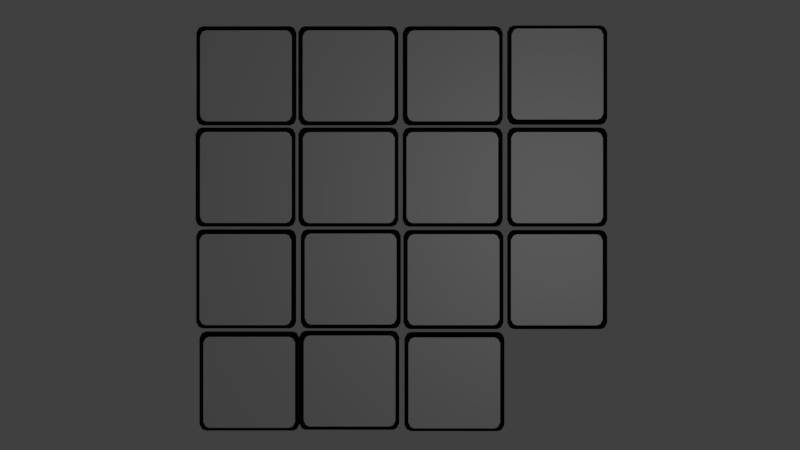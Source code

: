 # Source: visual_blocks.blend  (saved by Blender 2.78.0; exported with 4.5.12 LTS)
import bpy
from mathutils import Matrix  # noqa: F401  (used for matrix-valued properties, if any)

bpy.ops.wm.read_factory_settings(use_empty=True)
scene = bpy.context.scene
scene.name = 'Scene'

# ---- collections
col_collection_1 = bpy.data.collections.new('Collection 1'); scene.collection.children.link(col_collection_1)

# ---- materials (node trees are filled in below, after node groups)
mat_visual = bpy.data.materials.new('visual_')
mat_visual.alpha_threshold = 0.0
mat_visual.use_transparent_shadow = False
mat_visual.roughness = 0.5
mat_black_outline = bpy.data.materials.new('black_outline')
mat_black_outline.alpha_threshold = 0.0
mat_black_outline.use_transparent_shadow = False
mat_black_outline.diffuse_color = (0.0, 0.0, 0.0, 1.0)
mat_black_outline.roughness = 0.5

# ---- material node trees

# ---- world
world_world = bpy.data.worlds.new('World'); scene.world = world_world
world_world.color = (0.05088, 0.05088, 0.05088)
world_world.use_sun_shadow = False
world_world.sun_shadow_jitter_overblur = 0.0
world_world.cycles.sampling_method = 'MANUAL'

# ---- cameras
cam_camera = bpy.data.cameras.new('Camera')
cam_camera.clip_end = 100.0
cam_camera.lens = 15.66
cam_camera.sensor_width = 32.0
cam_camera.sensor_height = 18.0
cam_camera.ortho_scale = 7.314
cam_camera.dof.focus_distance = 0.0
cam_camera.dof.aperture_fstop = 128.0

# ---- lights
light_lamp = bpy.data.lights.new('Lamp', 'POINT')
light_lamp.transmission_factor = 0.0
light_lamp.cutoff_distance = 30.0
light_lamp.energy = 100.0
light_lamp.shadow_buffer_clip_start = 1.001
light_lamp.shadow_soft_size = 0.1
light_lamp.shadow_maximum_resolution = 0.006
light_lamp.use_absolute_resolution = True

# ---- meshes
me_plane_031 = bpy.data.meshes.new('Plane.031')
me_plane_031.from_pydata([(-0.9588, 0.9672, 0.0), (-1.008, 0.8703, 0.0), (-0.8833, 1.0, 0.0), (-0.8833, 0.8703, 0.0), (0.9588, 0.9672, 0.0), (0.0, 1.0, 0.0), (1.008, 0.8703, 0.0), (0.0, 0.8703, 0.0), (0.8833, 1.0, 0.0), (0.8833, 0.8703, 0.0), (-0.9588, -0.9672, 0.0), (-1.008, 0.0, 0.0), (-1.008, -0.8703, 0.0), (-0.8833, 0.0, 0.0), (-0.8833, -1.0, 0.0), (-0.8833, -0.8703, 0.0), (0.0, 0.0, 0.0), (0.9588, -0.9672, 0.0), (1.008, 0.0, 0.0), (0.0, -1.0, 0.0), (1.008, -0.8703, 0.0), (0.0, -0.8703, 0.0), (0.8833, 0.0, 0.0), (0.8833, -1.0, 0.0), (0.8833, -0.8703, 0.0), (-1.057, 1.065, -0.02246), (-1.111, 0.9588, -0.02246), (-0.9746, 1.1, -0.02246), (-0.9746, 0.9588, -0.02246), (1.036, 1.065, -0.02246), (-0.01028, 1.1, -0.02246), (1.091, 0.9588, -0.02246), (-0.01028, 0.9588, -0.02246), (0.9541, 1.1, -0.02246), (0.9541, 0.9588, -0.02246), (-1.057, -1.047, -0.02246), (-1.111, 0.008682, -0.02246), (-1.111, -0.9415, -0.02246), (-0.9746, 0.008682, -0.02246), (-0.9746, -1.083, -0.02246), (-0.9746, -0.9415, -0.02246), (-0.01028, 0.008682, -0.02246), (1.036, -1.047, -0.02246), (1.091, 0.008682, -0.02246), (-0.01028, -1.083, -0.02246), (1.091, -0.9415, -0.02246), (-0.01028, -0.9415, -0.02246), (0.9541, 0.008682, -0.02246), (0.9541, -1.083, -0.02246), (0.9541, -0.9415, -0.02246)], [], [(3, 7, 5, 2), (13, 16, 7, 3), (11, 13, 3, 1), (1, 3, 2, 0), (9, 8, 5, 7), (22, 9, 7, 16), (18, 6, 9, 22), (6, 4, 8, 9), (15, 14, 19, 21), (13, 15, 21, 16), (11, 12, 15, 13), (12, 10, 14, 15), (24, 21, 19, 23), (22, 16, 21, 24), (18, 22, 24, 20), (20, 24, 23, 17), (28, 32, 30, 27), (38, 41, 32, 28), (36, 38, 28, 26), (26, 28, 27, 25), (34, 33, 30, 32), (47, 34, 32, 41), (43, 31, 34, 47), (31, 29, 33, 34), (40, 39, 44, 46), (38, 40, 46, 41), (36, 37, 40, 38), (37, 35, 39, 40), (49, 46, 44, 48), (47, 41, 46, 49), (43, 47, 49, 45), (45, 49, 48, 42)])
me_plane_031.polygons.foreach_set('material_index', [0, 0, 0, 0, 0, 0, 0, 0, 0, 0, 0, 0, 0, 0, 0, 0, 1, 1, 1, 1, 1, 1, 1, 1, 1, 1, 1, 1, 1, 1, 1, 1])
_uv = me_plane_031.uv_layers.new(name='UVMap')
_uv.uv.foreach_set('vector', [0.2173, 0.334, 0.2675, 0.3341, 0.2675, 0.3458, 0.2173, 0.3458, 0.2174, 0.2553, 0.2675, 0.2553, 0.2675, 0.3341, 0.2173, 0.334, 0.2103, 0.2552, 0.2174, 0.2553, 0.2173, 0.334, 0.2102, 0.334, 0.2102, 0.334, 0.2173, 0.334, 0.2173, 0.3458, 0.2131, 0.3428, 0.3177, 0.3341, 0.3177, 0.3458, 0.2675, 0.3458, 0.2675, 0.3341, 0.3177, 0.2553, 0.3177, 0.3341, 0.2675, 0.3341, 0.2675, 0.2553, 0.3248, 0.2553, 0.3248, 0.3341, 0.3177, 0.3341, 0.3177, 0.2553, 0.3248, 0.3341, 0.322, 0.3429, 0.3177, 0.3458, 0.3177, 0.3341, 0.2174, 0.1765, 0.2174, 0.1647, 0.2676, 0.1647, 0.2676, 0.1765, 0.2174, 0.2553, 0.2174, 0.1765, 0.2676, 0.1765, 0.2675, 0.2553, 0.2103, 0.2552, 0.2103, 0.1765, 0.2174, 0.1765, 0.2174, 0.2553, 0.2103, 0.1765, 0.2131, 0.1677, 0.2174, 0.1647, 0.2174, 0.1765, 0.3177, 0.1765, 0.2676, 0.1765, 0.2676, 0.1647, 0.3177, 0.1648, 0.3177, 0.2553, 0.2675, 0.2553, 0.2676, 0.1765, 0.3177, 0.1765, 0.3248, 0.2553, 0.3177, 0.2553, 0.3177, 0.1765, 0.3248, 0.1765, 0.3248, 0.1765, 0.3177, 0.1765, 0.3177, 0.1648, 0.322, 0.1677, 0.0, 0.0, 0.0, 0.0, 0.0, 0.0, 0.0, 0.0, 0.0, 0.0, 0.0, 0.0, 0.0, 0.0, 0.0, 0.0, 0.0, 0.0, 0.0, 0.0, 0.0, 0.0, 0.0, 0.0, 0.0, 0.0, 0.0, 0.0, 0.0, 0.0, 0.0, 0.0, 0.0, 0.0, 0.0, 0.0, 0.0, 0.0, 0.0, 0.0, 0.0, 0.0, 0.0, 0.0, 0.0, 0.0, 0.0, 0.0, 0.0, 0.0, 0.0, 0.0, 0.0, 0.0, 0.0, 0.0, 0.0, 0.0, 0.0, 0.0, 0.0, 0.0, 0.0, 0.0, 0.0, 0.0, 0.0, 0.0, 0.0, 0.0, 0.0, 0.0, 0.0, 0.0, 0.0, 0.0, 0.0, 0.0, 0.0, 0.0, 0.0, 0.0, 0.0, 0.0, 0.0, 0.0, 0.0, 0.0, 0.0, 0.0, 0.0, 0.0, 0.0, 0.0, 0.0, 0.0, 0.0, 0.0, 0.0, 0.0, 0.0, 0.0, 0.0, 0.0, 0.0, 0.0, 0.0, 0.0, 0.0, 0.0, 0.0, 0.0, 0.0, 0.0, 0.0, 0.0, 0.0, 0.0, 0.0, 0.0, 0.0, 0.0, 0.0, 0.0, 0.0, 0.0, 0.0, 0.0])
me_plane_031.materials.append(mat_visual)
me_plane_031.materials.append(mat_black_outline)
me_plane_031.use_remesh_preserve_volume = False
me_plane_031.use_remesh_preserve_attributes = False
me_plane_031.use_mirror_vertex_groups = False
me_plane_031.update()
me_plane_029 = bpy.data.meshes.new('Plane.029')
me_plane_029.from_pydata([(-0.9588, 0.9672, 0.0), (-1.008, 0.8703, 0.0), (-0.8833, 1.0, 0.0), (-0.8833, 0.8703, 0.0), (0.9588, 0.9672, 0.0), (0.0, 1.0, 0.0), (1.008, 0.8703, 0.0), (0.0, 0.8703, 0.0), (0.8833, 1.0, 0.0), (0.8833, 0.8703, 0.0), (-0.9588, -0.9672, 0.0), (-1.008, 0.0, 0.0), (-1.008, -0.8703, 0.0), (-0.8833, 0.0, 0.0), (-0.8833, -1.0, 0.0), (-0.8833, -0.8703, 0.0), (0.0, 0.0, 0.0), (0.9588, -0.9672, 0.0), (1.008, 0.0, 0.0), (0.0, -1.0, 0.0), (1.008, -0.8703, 0.0), (0.0, -0.8703, 0.0), (0.8833, 0.0, 0.0), (0.8833, -1.0, 0.0), (0.8833, -0.8703, 0.0), (-1.041, 1.078, -0.02245), (-1.095, 0.9718, -0.02245), (-0.9589, 1.113, -0.02245), (-0.9589, 0.9718, -0.02245), (1.052, 1.078, -0.02245), (0.005418, 1.113, -0.02245), (1.106, 0.9718, -0.02245), (0.005418, 0.9718, -0.02245), (0.9697, 1.113, -0.02245), (0.9697, 0.9718, -0.02245), (-1.041, -1.034, -0.02245), (-1.095, 0.02162, -0.02245), (-1.095, -0.9285, -0.02245), (-0.9589, 0.02162, -0.02245), (-0.9589, -1.07, -0.02245), (-0.9589, -0.9285, -0.02245), (0.005418, 0.02162, -0.02245), (1.052, -1.034, -0.02245), (1.106, 0.02162, -0.02245), (0.005418, -1.07, -0.02245), (1.106, -0.9285, -0.02245), (0.005418, -0.9285, -0.02245), (0.9697, 0.02162, -0.02245), (0.9697, -1.07, -0.02245), (0.9697, -0.9285, -0.02245)], [], [(3, 7, 5, 2), (13, 16, 7, 3), (11, 13, 3, 1), (1, 3, 2, 0), (9, 8, 5, 7), (22, 9, 7, 16), (18, 6, 9, 22), (6, 4, 8, 9), (15, 14, 19, 21), (13, 15, 21, 16), (11, 12, 15, 13), (12, 10, 14, 15), (24, 21, 19, 23), (22, 16, 21, 24), (18, 22, 24, 20), (20, 24, 23, 17), (28, 32, 30, 27), (38, 41, 32, 28), (36, 38, 28, 26), (26, 28, 27, 25), (34, 33, 30, 32), (47, 34, 32, 41), (43, 31, 34, 47), (31, 29, 33, 34), (40, 39, 44, 46), (38, 40, 46, 41), (36, 37, 40, 38), (37, 35, 39, 40), (49, 46, 44, 48), (47, 41, 46, 49), (43, 47, 49, 45), (45, 49, 48, 42)])
me_plane_029.polygons.foreach_set('material_index', [0, 0, 0, 0, 0, 0, 0, 0, 0, 0, 0, 0, 0, 0, 0, 0, 1, 1, 1, 1, 1, 1, 1, 1, 1, 1, 1, 1, 1, 1, 1, 1])
_uv = me_plane_029.uv_layers.new(name='UVMap')
_uv.uv.foreach_set('vector', [0.3743, 0.334, 0.4245, 0.3341, 0.4245, 0.3458, 0.3743, 0.3458, 0.3743, 0.2553, 0.4245, 0.2553, 0.4245, 0.3341, 0.3743, 0.334, 0.3672, 0.2552, 0.3743, 0.2553, 0.3743, 0.334, 0.3672, 0.334, 0.3672, 0.334, 0.3743, 0.334, 0.3743, 0.3458, 0.37, 0.3428, 0.4746, 0.3341, 0.4746, 0.3458, 0.4245, 0.3458, 0.4245, 0.3341, 0.4747, 0.2553, 0.4746, 0.3341, 0.4245, 0.3341, 0.4245, 0.2553, 0.4818, 0.2553, 0.4817, 0.3341, 0.4746, 0.3341, 0.4747, 0.2553, 0.4817, 0.3341, 0.4789, 0.3429, 0.4746, 0.3458, 0.4746, 0.3341, 0.3743, 0.1765, 0.3743, 0.1647, 0.4245, 0.1647, 0.4245, 0.1765, 0.3743, 0.2553, 0.3743, 0.1765, 0.4245, 0.1765, 0.4245, 0.2553, 0.3672, 0.2552, 0.3672, 0.1765, 0.3743, 0.1765, 0.3743, 0.2553, 0.3672, 0.1765, 0.37, 0.1677, 0.3743, 0.1647, 0.3743, 0.1765, 0.4747, 0.1765, 0.4245, 0.1765, 0.4245, 0.1647, 0.4747, 0.1648, 0.4747, 0.2553, 0.4245, 0.2553, 0.4245, 0.1765, 0.4747, 0.1765, 0.4818, 0.2553, 0.4747, 0.2553, 0.4747, 0.1765, 0.4818, 0.1765, 0.4818, 0.1765, 0.4747, 0.1765, 0.4747, 0.1648, 0.479, 0.1677, 0.0, 0.0, 0.0, 0.0, 0.0, 0.0, 0.0, 0.0, 0.0, 0.0, 0.0, 0.0, 0.0, 0.0, 0.0, 0.0, 0.0, 0.0, 0.0, 0.0, 0.0, 0.0, 0.0, 0.0, 0.0, 0.0, 0.0, 0.0, 0.0, 0.0, 0.0, 0.0, 0.0, 0.0, 0.0, 0.0, 0.0, 0.0, 0.0, 0.0, 0.0, 0.0, 0.0, 0.0, 0.0, 0.0, 0.0, 0.0, 0.0, 0.0, 0.0, 0.0, 0.0, 0.0, 0.0, 0.0, 0.0, 0.0, 0.0, 0.0, 0.0, 0.0, 0.0, 0.0, 0.0, 0.0, 0.0, 0.0, 0.0, 0.0, 0.0, 0.0, 0.0, 0.0, 0.0, 0.0, 0.0, 0.0, 0.0, 0.0, 0.0, 0.0, 0.0, 0.0, 0.0, 0.0, 0.0, 0.0, 0.0, 0.0, 0.0, 0.0, 0.0, 0.0, 0.0, 0.0, 0.0, 0.0, 0.0, 0.0, 0.0, 0.0, 0.0, 0.0, 0.0, 0.0, 0.0, 0.0, 0.0, 0.0, 0.0, 0.0, 0.0, 0.0, 0.0, 0.0, 0.0, 0.0, 0.0, 0.0, 0.0, 0.0, 0.0, 0.0, 0.0, 0.0, 0.0, 0.0])
me_plane_029.materials.append(mat_visual)
me_plane_029.materials.append(mat_black_outline)
me_plane_029.use_remesh_preserve_volume = False
me_plane_029.use_remesh_preserve_attributes = False
me_plane_029.use_mirror_vertex_groups = False
me_plane_029.update()
me_plane_027 = bpy.data.meshes.new('Plane.027')
me_plane_027.from_pydata([(-0.9588, 0.9672, 0.0), (-1.008, 0.8703, 0.0), (-0.8833, 1.0, 0.0), (-0.8833, 0.8703, 0.0), (0.9588, 0.9672, 0.0), (0.0, 1.0, 0.0), (1.008, 0.8703, 0.0), (0.0, 0.8703, 0.0), (0.8833, 1.0, 0.0), (0.8833, 0.8703, 0.0), (-0.9588, -0.9672, 0.0), (-1.008, 0.0, 0.0), (-1.008, -0.8703, 0.0), (-0.8833, 0.0, 0.0), (-0.8833, -1.0, 0.0), (-0.8833, -0.8703, 0.0), (0.0, 0.0, 0.0), (0.9588, -0.9672, 0.0), (1.008, 0.0, 0.0), (0.0, -1.0, 0.0), (1.008, -0.8703, 0.0), (0.0, -0.8703, 0.0), (0.8833, 0.0, 0.0), (0.8833, -1.0, 0.0), (0.8833, -0.8703, 0.0), (-1.043, 1.041, -0.02246), (-1.097, 0.9349, -0.02246), (-0.9601, 1.077, -0.02246), (-0.9601, 0.9349, -0.02246), (1.051, 1.041, -0.02246), (0.004186, 1.077, -0.02246), (1.105, 0.9349, -0.02246), (0.004186, 0.9349, -0.02246), (0.9685, 1.077, -0.02246), (0.9685, 0.9349, -0.02246), (-1.043, -1.071, -0.02246), (-1.097, -0.01522, -0.02246), (-1.097, -0.9654, -0.02246), (-0.9601, -0.01522, -0.02246), (-0.9601, -1.107, -0.02246), (-0.9601, -0.9654, -0.02246), (0.004186, -0.01522, -0.02246), (1.051, -1.071, -0.02246), (1.105, -0.01522, -0.02246), (0.004186, -1.107, -0.02246), (1.105, -0.9654, -0.02246), (0.004186, -0.9654, -0.02246), (0.9685, -0.01522, -0.02246), (0.9685, -1.107, -0.02246), (0.9685, -0.9654, -0.02246)], [], [(3, 7, 5, 2), (13, 16, 7, 3), (11, 13, 3, 1), (1, 3, 2, 0), (9, 8, 5, 7), (22, 9, 7, 16), (18, 6, 9, 22), (6, 4, 8, 9), (15, 14, 19, 21), (13, 15, 21, 16), (11, 12, 15, 13), (12, 10, 14, 15), (24, 21, 19, 23), (22, 16, 21, 24), (18, 22, 24, 20), (20, 24, 23, 17), (28, 32, 30, 27), (38, 41, 32, 28), (36, 38, 28, 26), (26, 28, 27, 25), (34, 33, 30, 32), (47, 34, 32, 41), (43, 31, 34, 47), (31, 29, 33, 34), (40, 39, 44, 46), (38, 40, 46, 41), (36, 37, 40, 38), (37, 35, 39, 40), (49, 46, 44, 48), (47, 41, 46, 49), (43, 47, 49, 45), (45, 49, 48, 42)])
me_plane_027.polygons.foreach_set('material_index', [0, 0, 0, 0, 0, 0, 0, 0, 0, 0, 0, 0, 0, 0, 0, 0, 1, 1, 1, 1, 1, 1, 1, 1, 1, 1, 1, 1, 1, 1, 1, 1])
_uv = me_plane_027.uv_layers.new(name='UVMap')
_uv.uv.foreach_set('vector', [0.5184, 0.8919, 0.5686, 0.8919, 0.5686, 0.9037, 0.5184, 0.9036, 0.5184, 0.8131, 0.5686, 0.8131, 0.5686, 0.8919, 0.5184, 0.8919, 0.5113, 0.8131, 0.5184, 0.8131, 0.5184, 0.8919, 0.5113, 0.8919, 0.5113, 0.8919, 0.5184, 0.8919, 0.5184, 0.9036, 0.5141, 0.9007, 0.6188, 0.892, 0.6188, 0.9037, 0.5686, 0.9037, 0.5686, 0.8919, 0.6188, 0.8132, 0.6188, 0.892, 0.5686, 0.8919, 0.5686, 0.8131, 0.6259, 0.8132, 0.6259, 0.892, 0.6188, 0.892, 0.6188, 0.8132, 0.6259, 0.892, 0.6231, 0.9007, 0.6188, 0.9037, 0.6188, 0.892, 0.5185, 0.7343, 0.5185, 0.7226, 0.5686, 0.7226, 0.5686, 0.7344, 0.5184, 0.8131, 0.5185, 0.7343, 0.5686, 0.7344, 0.5686, 0.8131, 0.5113, 0.8131, 0.5114, 0.7343, 0.5185, 0.7343, 0.5184, 0.8131, 0.5114, 0.7343, 0.5142, 0.7256, 0.5185, 0.7226, 0.5185, 0.7343, 0.6188, 0.7344, 0.5686, 0.7344, 0.5686, 0.7226, 0.6188, 0.7226, 0.6188, 0.8132, 0.5686, 0.8131, 0.5686, 0.7344, 0.6188, 0.7344, 0.6259, 0.8132, 0.6188, 0.8132, 0.6188, 0.7344, 0.6259, 0.7344, 0.6259, 0.7344, 0.6188, 0.7344, 0.6188, 0.7226, 0.6231, 0.7256, 0.0, 0.0, 0.0, 0.0, 0.0, 0.0, 0.0, 0.0, 0.0, 0.0, 0.0, 0.0, 0.0, 0.0, 0.0, 0.0, 0.0, 0.0, 0.0, 0.0, 0.0, 0.0, 0.0, 0.0, 0.0, 0.0, 0.0, 0.0, 0.0, 0.0, 0.0, 0.0, 0.0, 0.0, 0.0, 0.0, 0.0, 0.0, 0.0, 0.0, 0.0, 0.0, 0.0, 0.0, 0.0, 0.0, 0.0, 0.0, 0.0, 0.0, 0.0, 0.0, 0.0, 0.0, 0.0, 0.0, 0.0, 0.0, 0.0, 0.0, 0.0, 0.0, 0.0, 0.0, 0.0, 0.0, 0.0, 0.0, 0.0, 0.0, 0.0, 0.0, 0.0, 0.0, 0.0, 0.0, 0.0, 0.0, 0.0, 0.0, 0.0, 0.0, 0.0, 0.0, 0.0, 0.0, 0.0, 0.0, 0.0, 0.0, 0.0, 0.0, 0.0, 0.0, 0.0, 0.0, 0.0, 0.0, 0.0, 0.0, 0.0, 0.0, 0.0, 0.0, 0.0, 0.0, 0.0, 0.0, 0.0, 0.0, 0.0, 0.0, 0.0, 0.0, 0.0, 0.0, 0.0, 0.0, 0.0, 0.0, 0.0, 0.0, 0.0, 0.0, 0.0, 0.0, 0.0, 0.0])
me_plane_027.materials.append(mat_visual)
me_plane_027.materials.append(mat_black_outline)
me_plane_027.use_remesh_preserve_volume = False
me_plane_027.use_remesh_preserve_attributes = False
me_plane_027.use_mirror_vertex_groups = False
me_plane_027.update()
me_plane_023 = bpy.data.meshes.new('Plane.023')
me_plane_023.from_pydata([(-0.9588, 0.9672, 0.0), (-1.008, 0.8703, 0.0), (-0.8833, 1.0, 0.0), (-0.8833, 0.8703, 0.0), (0.9588, 0.9672, 0.0), (0.0, 1.0, 0.0), (1.008, 0.8703, 0.0), (0.0, 0.8703, 0.0), (0.8833, 1.0, 0.0), (0.8833, 0.8703, 0.0), (-0.9588, -0.9672, 0.0), (-1.008, 0.0, 0.0), (-1.008, -0.8703, 0.0), (-0.8833, 0.0, 0.0), (-0.8833, -1.0, 0.0), (-0.8833, -0.8703, 0.0), (0.0, 0.0, 0.0), (0.9588, -0.9672, 0.0), (1.008, 0.0, 0.0), (0.0, -1.0, 0.0), (1.008, -0.8703, 0.0), (0.0, -0.8703, 0.0), (0.8833, 0.0, 0.0), (0.8833, -1.0, 0.0), (0.8833, -0.8703, 0.0), (-1.05, 1.076, -0.02246), (-1.104, 0.9705, -0.02246), (-0.9678, 1.112, -0.02246), (-0.9678, 0.9705, -0.02246), (1.043, 1.076, -0.02246), (-0.003429, 1.112, -0.02246), (1.097, 0.9705, -0.02246), (-0.003429, 0.9705, -0.02246), (0.9609, 1.112, -0.02246), (0.9609, 0.9705, -0.02246), (-1.05, -1.036, -0.02246), (-1.104, 0.02036, -0.02246), (-1.104, -0.9298, -0.02246), (-0.9678, 0.02036, -0.02246), (-0.9678, -1.071, -0.02246), (-0.9678, -0.9298, -0.02246), (-0.003429, 0.02036, -0.02246), (1.043, -1.036, -0.02246), (1.097, 0.02036, -0.02246), (-0.003429, -1.071, -0.02246), (1.097, -0.9298, -0.02246), (-0.003429, -0.9298, -0.02246), (0.9609, 0.02036, -0.02246), (0.9609, -1.071, -0.02246), (0.9609, -0.9298, -0.02246)], [], [(3, 7, 5, 2), (13, 16, 7, 3), (11, 13, 3, 1), (1, 3, 2, 0), (9, 8, 5, 7), (22, 9, 7, 16), (18, 6, 9, 22), (6, 4, 8, 9), (15, 14, 19, 21), (13, 15, 21, 16), (11, 12, 15, 13), (12, 10, 14, 15), (24, 21, 19, 23), (22, 16, 21, 24), (18, 22, 24, 20), (20, 24, 23, 17), (28, 32, 30, 27), (38, 41, 32, 28), (36, 38, 28, 26), (26, 28, 27, 25), (34, 33, 30, 32), (47, 34, 32, 41), (43, 31, 34, 47), (31, 29, 33, 34), (40, 39, 44, 46), (38, 40, 46, 41), (36, 37, 40, 38), (37, 35, 39, 40), (49, 46, 44, 48), (47, 41, 46, 49), (43, 47, 49, 45), (45, 49, 48, 42)])
me_plane_023.polygons.foreach_set('material_index', [0, 0, 0, 0, 0, 0, 0, 0, 0, 0, 0, 0, 0, 0, 0, 0, 1, 1, 1, 1, 1, 1, 1, 1, 1, 1, 1, 1, 1, 1, 1, 1])
_uv = me_plane_023.uv_layers.new(name='UVMap')
_uv.uv.foreach_set('vector', [0.06638, 0.3313, 0.1166, 0.3314, 0.1165, 0.3431, 0.06638, 0.3431, 0.0664, 0.2525, 0.1166, 0.2526, 0.1166, 0.3314, 0.06638, 0.3313, 0.0593, 0.2525, 0.0664, 0.2525, 0.06638, 0.3313, 0.05928, 0.3313, 0.05928, 0.3313, 0.06638, 0.3313, 0.06638, 0.3431, 0.06209, 0.3401, 0.1667, 0.3314, 0.1667, 0.3431, 0.1165, 0.3431, 0.1166, 0.3314, 0.1667, 0.2526, 0.1667, 0.3314, 0.1166, 0.3314, 0.1166, 0.2526, 0.1738, 0.2526, 0.1738, 0.3314, 0.1667, 0.3314, 0.1667, 0.2526, 0.1738, 0.3314, 0.171, 0.3402, 0.1667, 0.3431, 0.1667, 0.3314, 0.06642, 0.1738, 0.06642, 0.162, 0.1166, 0.162, 0.1166, 0.1738, 0.0664, 0.2525, 0.06642, 0.1738, 0.1166, 0.1738, 0.1166, 0.2526, 0.0593, 0.2525, 0.05932, 0.1737, 0.06642, 0.1738, 0.0664, 0.2525, 0.05932, 0.1737, 0.06213, 0.165, 0.06642, 0.162, 0.06642, 0.1738, 0.1668, 0.1738, 0.1166, 0.1738, 0.1166, 0.162, 0.1668, 0.1621, 0.1667, 0.2526, 0.1166, 0.2526, 0.1166, 0.1738, 0.1668, 0.1738, 0.1738, 0.2526, 0.1667, 0.2526, 0.1668, 0.1738, 0.1739, 0.1738, 0.1739, 0.1738, 0.1668, 0.1738, 0.1668, 0.1621, 0.171, 0.165, 0.0, 0.0, 0.0, 0.0, 0.0, 0.0, 0.0, 0.0, 0.0, 0.0, 0.0, 0.0, 0.0, 0.0, 0.0, 0.0, 0.0, 0.0, 0.0, 0.0, 0.0, 0.0, 0.0, 0.0, 0.0, 0.0, 0.0, 0.0, 0.0, 0.0, 0.0, 0.0, 0.0, 0.0, 0.0, 0.0, 0.0, 0.0, 0.0, 0.0, 0.0, 0.0, 0.0, 0.0, 0.0, 0.0, 0.0, 0.0, 0.0, 0.0, 0.0, 0.0, 0.0, 0.0, 0.0, 0.0, 0.0, 0.0, 0.0, 0.0, 0.0, 0.0, 0.0, 0.0, 0.0, 0.0, 0.0, 0.0, 0.0, 0.0, 0.0, 0.0, 0.0, 0.0, 0.0, 0.0, 0.0, 0.0, 0.0, 0.0, 0.0, 0.0, 0.0, 0.0, 0.0, 0.0, 0.0, 0.0, 0.0, 0.0, 0.0, 0.0, 0.0, 0.0, 0.0, 0.0, 0.0, 0.0, 0.0, 0.0, 0.0, 0.0, 0.0, 0.0, 0.0, 0.0, 0.0, 0.0, 0.0, 0.0, 0.0, 0.0, 0.0, 0.0, 0.0, 0.0, 0.0, 0.0, 0.0, 0.0, 0.0, 0.0, 0.0, 0.0, 0.0, 0.0, 0.0, 0.0])
me_plane_023.materials.append(mat_visual)
me_plane_023.materials.append(mat_black_outline)
me_plane_023.use_remesh_preserve_volume = False
me_plane_023.use_remesh_preserve_attributes = False
me_plane_023.use_mirror_vertex_groups = False
me_plane_023.update()
me_plane_021 = bpy.data.meshes.new('Plane.021')
me_plane_021.from_pydata([(-0.9588, 0.9672, 0.0), (-1.008, 0.8703, 0.0), (-0.8833, 1.0, 0.0), (-0.8833, 0.8703, 0.0), (0.9588, 0.9672, 0.0), (0.0, 1.0, 0.0), (1.008, 0.8703, 0.0), (0.0, 0.8703, 0.0), (0.8833, 1.0, 0.0), (0.8833, 0.8703, 0.0), (-0.9588, -0.9672, 0.0), (-1.008, 0.0, 0.0), (-1.008, -0.8703, 0.0), (-0.8833, 0.0, 0.0), (-0.8833, -1.0, 0.0), (-0.8833, -0.8703, 0.0), (0.0, 0.0, 0.0), (0.9588, -0.9672, 0.0), (1.008, 0.0, 0.0), (0.0, -1.0, 0.0), (1.008, -0.8703, 0.0), (0.0, -0.8703, 0.0), (0.8833, 0.0, 0.0), (0.8833, -1.0, 0.0), (0.8833, -0.8703, 0.0), (-1.028, 1.06, -0.02246), (-1.082, 0.9543, -0.02246), (-0.9459, 1.096, -0.02246), (-0.9459, 0.9543, -0.02246), (1.065, 1.06, -0.02246), (0.01848, 1.096, -0.02246), (1.119, 0.9543, -0.02246), (0.01848, 0.9543, -0.02246), (0.9828, 1.096, -0.02246), (0.9828, 0.9543, -0.02246), (-1.028, -1.052, -0.02246), (-1.082, 0.004181, -0.02246), (-1.082, -0.946, -0.02246), (-0.9459, 0.004181, -0.02246), (-0.9459, -1.088, -0.02246), (-0.9459, -0.946, -0.02246), (0.01848, 0.004181, -0.02246), (1.065, -1.052, -0.02246), (1.119, 0.004181, -0.02246), (0.01848, -1.088, -0.02246), (1.119, -0.946, -0.02246), (0.01848, -0.946, -0.02246), (0.9828, 0.004181, -0.02246), (0.9828, -1.088, -0.02246), (0.9828, -0.946, -0.02246)], [], [(3, 7, 5, 2), (13, 16, 7, 3), (11, 13, 3, 1), (1, 3, 2, 0), (9, 8, 5, 7), (22, 9, 7, 16), (18, 6, 9, 22), (6, 4, 8, 9), (15, 14, 19, 21), (13, 15, 21, 16), (11, 12, 15, 13), (12, 10, 14, 15), (24, 21, 19, 23), (22, 16, 21, 24), (18, 22, 24, 20), (20, 24, 23, 17), (28, 32, 30, 27), (38, 41, 32, 28), (36, 38, 28, 26), (26, 28, 27, 25), (34, 33, 30, 32), (47, 34, 32, 41), (43, 31, 34, 47), (31, 29, 33, 34), (40, 39, 44, 46), (38, 40, 46, 41), (36, 37, 40, 38), (37, 35, 39, 40), (49, 46, 44, 48), (47, 41, 46, 49), (43, 47, 49, 45), (45, 49, 48, 42)])
me_plane_021.polygons.foreach_set('material_index', [0, 0, 0, 0, 0, 0, 0, 0, 0, 0, 0, 0, 0, 0, 0, 0, 1, 1, 1, 1, 1, 1, 1, 1, 1, 1, 1, 1, 1, 1, 1, 1])
_uv = me_plane_021.uv_layers.new(name='UVMap')
_uv.uv.foreach_set('vector', [0.8147, 0.6197, 0.8649, 0.6197, 0.8649, 0.6314, 0.8147, 0.6314, 0.8147, 0.5409, 0.8649, 0.5409, 0.8649, 0.6197, 0.8147, 0.6197, 0.8076, 0.5409, 0.8147, 0.5409, 0.8147, 0.6197, 0.8076, 0.6197, 0.8076, 0.6197, 0.8147, 0.6197, 0.8147, 0.6314, 0.8104, 0.6284, 0.915, 0.6197, 0.915, 0.6315, 0.8649, 0.6314, 0.8649, 0.6197, 0.915, 0.5409, 0.915, 0.6197, 0.8649, 0.6197, 0.8649, 0.5409, 0.9221, 0.5409, 0.9221, 0.6197, 0.915, 0.6197, 0.915, 0.5409, 0.9221, 0.6197, 0.9193, 0.6285, 0.915, 0.6315, 0.915, 0.6197, 0.8147, 0.4621, 0.8147, 0.4503, 0.8649, 0.4504, 0.8649, 0.4621, 0.8147, 0.5409, 0.8147, 0.4621, 0.8649, 0.4621, 0.8649, 0.5409, 0.8076, 0.5409, 0.8076, 0.4621, 0.8147, 0.4621, 0.8147, 0.5409, 0.8076, 0.4621, 0.8104, 0.4533, 0.8147, 0.4503, 0.8147, 0.4621, 0.9151, 0.4621, 0.8649, 0.4621, 0.8649, 0.4504, 0.9151, 0.4504, 0.915, 0.5409, 0.8649, 0.5409, 0.8649, 0.4621, 0.9151, 0.4621, 0.9221, 0.5409, 0.915, 0.5409, 0.9151, 0.4621, 0.9222, 0.4621, 0.9222, 0.4621, 0.9151, 0.4621, 0.9151, 0.4504, 0.9193, 0.4534, 0.0, 0.0, 0.0, 0.0, 0.0, 0.0, 0.0, 0.0, 0.0, 0.0, 0.0, 0.0, 0.0, 0.0, 0.0, 0.0, 0.0, 0.0, 0.0, 0.0, 0.0, 0.0, 0.0, 0.0, 0.0, 0.0, 0.0, 0.0, 0.0, 0.0, 0.0, 0.0, 0.0, 0.0, 0.0, 0.0, 0.0, 0.0, 0.0, 0.0, 0.0, 0.0, 0.0, 0.0, 0.0, 0.0, 0.0, 0.0, 0.0, 0.0, 0.0, 0.0, 0.0, 0.0, 0.0, 0.0, 0.0, 0.0, 0.0, 0.0, 0.0, 0.0, 0.0, 0.0, 0.0, 0.0, 0.0, 0.0, 0.0, 0.0, 0.0, 0.0, 0.0, 0.0, 0.0, 0.0, 0.0, 0.0, 0.0, 0.0, 0.0, 0.0, 0.0, 0.0, 0.0, 0.0, 0.0, 0.0, 0.0, 0.0, 0.0, 0.0, 0.0, 0.0, 0.0, 0.0, 0.0, 0.0, 0.0, 0.0, 0.0, 0.0, 0.0, 0.0, 0.0, 0.0, 0.0, 0.0, 0.0, 0.0, 0.0, 0.0, 0.0, 0.0, 0.0, 0.0, 0.0, 0.0, 0.0, 0.0, 0.0, 0.0, 0.0, 0.0, 0.0, 0.0, 0.0, 0.0])
me_plane_021.materials.append(mat_visual)
me_plane_021.materials.append(mat_black_outline)
me_plane_021.use_remesh_preserve_volume = False
me_plane_021.use_remesh_preserve_attributes = False
me_plane_021.use_mirror_vertex_groups = False
me_plane_021.update()
me_plane_019 = bpy.data.meshes.new('Plane.019')
me_plane_019.from_pydata([(-0.9588, 0.9672, 0.0), (-1.008, 0.8703, 0.0), (-0.8833, 1.0, 0.0), (-0.8833, 0.8703, 0.0), (0.9588, 0.9672, 0.0), (0.0, 1.0, 0.0), (1.008, 0.8703, 0.0), (0.0, 0.8703, 0.0), (0.8833, 1.0, 0.0), (0.8833, 0.8703, 0.0), (-0.9588, -0.9672, 0.0), (-1.008, 0.0, 0.0), (-1.008, -0.8703, 0.0), (-0.8833, 0.0, 0.0), (-0.8833, -1.0, 0.0), (-0.8833, -0.8703, 0.0), (0.0, 0.0, 0.0), (0.9588, -0.9672, 0.0), (1.008, 0.0, 0.0), (0.0, -1.0, 0.0), (1.008, -0.8703, 0.0), (0.0, -0.8703, 0.0), (0.8833, 0.0, 0.0), (0.8833, -1.0, 0.0), (0.8833, -0.8703, 0.0), (-1.047, 1.058, -0.02246), (-1.101, 0.9521, -0.02246), (-0.9647, 1.094, -0.02246), (-0.9647, 0.9521, -0.02246), (1.046, 1.058, -0.02246), (-0.0003253, 1.094, -0.02246), (1.1, 0.9521, -0.02246), (-0.0003253, 0.9521, -0.02246), (0.964, 1.094, -0.02246), (0.964, 0.9521, -0.02246), (-1.047, -1.054, -0.02246), (-1.101, 0.001889, -0.02246), (-1.101, -0.9483, -0.02246), (-0.9647, 0.001889, -0.02246), (-0.9647, -1.09, -0.02246), (-0.9647, -0.9483, -0.02246), (-0.0003253, 0.001889, -0.02246), (1.046, -1.054, -0.02246), (1.1, 0.001889, -0.02246), (-0.0003253, -1.09, -0.02246), (1.1, -0.9483, -0.02246), (-0.0003253, -0.9483, -0.02246), (0.964, 0.001889, -0.02246), (0.964, -1.09, -0.02246), (0.964, -0.9483, -0.02246)], [], [(3, 7, 5, 2), (13, 16, 7, 3), (11, 13, 3, 1), (1, 3, 2, 0), (9, 8, 5, 7), (22, 9, 7, 16), (18, 6, 9, 22), (6, 4, 8, 9), (15, 14, 19, 21), (13, 15, 21, 16), (11, 12, 15, 13), (12, 10, 14, 15), (24, 21, 19, 23), (22, 16, 21, 24), (18, 22, 24, 20), (20, 24, 23, 17), (28, 32, 30, 27), (38, 41, 32, 28), (36, 38, 28, 26), (26, 28, 27, 25), (34, 33, 30, 32), (47, 34, 32, 41), (43, 31, 34, 47), (31, 29, 33, 34), (40, 39, 44, 46), (38, 40, 46, 41), (36, 37, 40, 38), (37, 35, 39, 40), (49, 46, 44, 48), (47, 41, 46, 49), (43, 47, 49, 45), (45, 49, 48, 42)])
me_plane_019.polygons.foreach_set('material_index', [0, 0, 0, 0, 0, 0, 0, 0, 0, 0, 0, 0, 0, 0, 0, 0, 1, 1, 1, 1, 1, 1, 1, 1, 1, 1, 1, 1, 1, 1, 1, 1])
_uv = me_plane_019.uv_layers.new(name='UVMap')
_uv.uv.foreach_set('vector', [0.6614, 0.6259, 0.7116, 0.626, 0.7116, 0.6377, 0.6614, 0.6377, 0.6614, 0.5471, 0.7116, 0.5472, 0.7116, 0.626, 0.6614, 0.6259, 0.6543, 0.5471, 0.6614, 0.5471, 0.6614, 0.6259, 0.6543, 0.6259, 0.6543, 0.6259, 0.6614, 0.6259, 0.6614, 0.6377, 0.6571, 0.6347, 0.7617, 0.626, 0.7617, 0.6377, 0.7116, 0.6377, 0.7116, 0.626, 0.7618, 0.5472, 0.7617, 0.626, 0.7116, 0.626, 0.7116, 0.5472, 0.7689, 0.5472, 0.7688, 0.626, 0.7617, 0.626, 0.7618, 0.5472, 0.7688, 0.626, 0.766, 0.6348, 0.7617, 0.6377, 0.7617, 0.626, 0.6614, 0.4684, 0.6614, 0.4566, 0.7116, 0.4566, 0.7116, 0.4684, 0.6614, 0.5471, 0.6614, 0.4684, 0.7116, 0.4684, 0.7116, 0.5472, 0.6543, 0.5471, 0.6543, 0.4683, 0.6614, 0.4684, 0.6614, 0.5471, 0.6543, 0.4683, 0.6571, 0.4596, 0.6614, 0.4566, 0.6614, 0.4684, 0.7618, 0.4684, 0.7116, 0.4684, 0.7116, 0.4566, 0.7618, 0.4567, 0.7618, 0.5472, 0.7116, 0.5472, 0.7116, 0.4684, 0.7618, 0.4684, 0.7689, 0.5472, 0.7618, 0.5472, 0.7618, 0.4684, 0.7689, 0.4684, 0.7689, 0.4684, 0.7618, 0.4684, 0.7618, 0.4567, 0.7661, 0.4596, 0.0, 0.0, 0.0, 0.0, 0.0, 0.0, 0.0, 0.0, 0.0, 0.0, 0.0, 0.0, 0.0, 0.0, 0.0, 0.0, 0.0, 0.0, 0.0, 0.0, 0.0, 0.0, 0.0, 0.0, 0.0, 0.0, 0.0, 0.0, 0.0, 0.0, 0.0, 0.0, 0.0, 0.0, 0.0, 0.0, 0.0, 0.0, 0.0, 0.0, 0.0, 0.0, 0.0, 0.0, 0.0, 0.0, 0.0, 0.0, 0.0, 0.0, 0.0, 0.0, 0.0, 0.0, 0.0, 0.0, 0.0, 0.0, 0.0, 0.0, 0.0, 0.0, 0.0, 0.0, 0.0, 0.0, 0.0, 0.0, 0.0, 0.0, 0.0, 0.0, 0.0, 0.0, 0.0, 0.0, 0.0, 0.0, 0.0, 0.0, 0.0, 0.0, 0.0, 0.0, 0.0, 0.0, 0.0, 0.0, 0.0, 0.0, 0.0, 0.0, 0.0, 0.0, 0.0, 0.0, 0.0, 0.0, 0.0, 0.0, 0.0, 0.0, 0.0, 0.0, 0.0, 0.0, 0.0, 0.0, 0.0, 0.0, 0.0, 0.0, 0.0, 0.0, 0.0, 0.0, 0.0, 0.0, 0.0, 0.0, 0.0, 0.0, 0.0, 0.0, 0.0, 0.0, 0.0, 0.0])
me_plane_019.materials.append(mat_visual)
me_plane_019.materials.append(mat_black_outline)
me_plane_019.use_remesh_preserve_volume = False
me_plane_019.use_remesh_preserve_attributes = False
me_plane_019.use_mirror_vertex_groups = False
me_plane_019.update()
me_plane_017 = bpy.data.meshes.new('Plane.017')
me_plane_017.from_pydata([(-0.9588, 0.9672, 0.0), (-1.008, 0.8703, 0.0), (-0.8833, 1.0, 0.0), (-0.8833, 0.8703, 0.0), (0.9588, 0.9672, 0.0), (0.0, 1.0, 0.0), (1.008, 0.8703, 0.0), (0.0, 0.8703, 0.0), (0.8833, 1.0, 0.0), (0.8833, 0.8703, 0.0), (-0.9588, -0.9672, 0.0), (-1.008, 0.0, 0.0), (-1.008, -0.8703, 0.0), (-0.8833, 0.0, 0.0), (-0.8833, -1.0, 0.0), (-0.8833, -0.8703, 0.0), (0.0, 0.0, 0.0), (0.9588, -0.9672, 0.0), (1.008, 0.0, 0.0), (0.0, -1.0, 0.0), (1.008, -0.8703, 0.0), (0.0, -0.8703, 0.0), (0.8833, 0.0, 0.0), (0.8833, -1.0, 0.0), (0.8833, -0.8703, 0.0), (-1.047, 1.056, -0.02246), (-1.101, 0.9507, -0.02246), (-0.9641, 1.092, -0.02246), (-0.9641, 0.9507, -0.02246), (1.047, 1.056, -0.02246), (0.0001894, 1.092, -0.02246), (1.101, 0.9507, -0.02246), (0.0001894, 0.9507, -0.02246), (0.9645, 1.092, -0.02246), (0.9645, 0.9507, -0.02246), (-1.047, -1.055, -0.02246), (-1.101, 0.000542, -0.02246), (-1.101, -0.9496, -0.02246), (-0.9641, 0.000542, -0.02246), (-0.9641, -1.091, -0.02246), (-0.9641, -0.9496, -0.02246), (0.0001894, 0.000542, -0.02246), (1.047, -1.055, -0.02246), (1.101, 0.000542, -0.02246), (0.0001894, -1.091, -0.02246), (1.101, -0.9496, -0.02246), (0.0001894, -0.9496, -0.02246), (0.9645, 0.000542, -0.02246), (0.9645, -1.091, -0.02246), (0.9645, -0.9496, -0.02246)], [], [(3, 7, 5, 2), (13, 16, 7, 3), (11, 13, 3, 1), (1, 3, 2, 0), (9, 8, 5, 7), (22, 9, 7, 16), (18, 6, 9, 22), (6, 4, 8, 9), (15, 14, 19, 21), (13, 15, 21, 16), (11, 12, 15, 13), (12, 10, 14, 15), (24, 21, 19, 23), (22, 16, 21, 24), (18, 22, 24, 20), (20, 24, 23, 17), (28, 32, 30, 27), (38, 41, 32, 28), (36, 38, 28, 26), (26, 28, 27, 25), (34, 33, 30, 32), (47, 34, 32, 41), (43, 31, 34, 47), (31, 29, 33, 34), (40, 39, 44, 46), (38, 40, 46, 41), (36, 37, 40, 38), (37, 35, 39, 40), (49, 46, 44, 48), (47, 41, 46, 49), (43, 47, 49, 45), (45, 49, 48, 42)])
me_plane_017.polygons.foreach_set('material_index', [0, 0, 0, 0, 0, 0, 0, 0, 0, 0, 0, 0, 0, 0, 0, 0, 1, 1, 1, 1, 1, 1, 1, 1, 1, 1, 1, 1, 1, 1, 1, 1])
_uv = me_plane_017.uv_layers.new(name='UVMap')
_uv.uv.foreach_set('vector', [0.509, 0.6242, 0.5592, 0.6242, 0.5592, 0.6359, 0.509, 0.6359, 0.509, 0.5454, 0.5592, 0.5454, 0.5592, 0.6242, 0.509, 0.6242, 0.5019, 0.5454, 0.509, 0.5454, 0.509, 0.6242, 0.5019, 0.6242, 0.5019, 0.6242, 0.509, 0.6242, 0.509, 0.6359, 0.5047, 0.6329, 0.6094, 0.6242, 0.6094, 0.636, 0.5592, 0.6359, 0.5592, 0.6242, 0.6094, 0.5454, 0.6094, 0.6242, 0.5592, 0.6242, 0.5592, 0.5454, 0.6165, 0.5454, 0.6165, 0.6242, 0.6094, 0.6242, 0.6094, 0.5454, 0.6165, 0.6242, 0.6136, 0.633, 0.6094, 0.636, 0.6094, 0.6242, 0.5091, 0.4666, 0.5091, 0.4549, 0.5592, 0.4549, 0.5592, 0.4666, 0.509, 0.5454, 0.5091, 0.4666, 0.5592, 0.4666, 0.5592, 0.5454, 0.5019, 0.5454, 0.502, 0.4666, 0.5091, 0.4666, 0.509, 0.5454, 0.502, 0.4666, 0.5048, 0.4578, 0.5091, 0.4549, 0.5091, 0.4666, 0.6094, 0.4667, 0.5592, 0.4666, 0.5592, 0.4549, 0.6094, 0.4549, 0.6094, 0.5454, 0.5592, 0.5454, 0.5592, 0.4666, 0.6094, 0.4667, 0.6165, 0.5454, 0.6094, 0.5454, 0.6094, 0.4667, 0.6165, 0.4667, 0.6165, 0.4667, 0.6094, 0.4667, 0.6094, 0.4549, 0.6137, 0.4579, 0.0, 0.0, 0.0, 0.0, 0.0, 0.0, 0.0, 0.0, 0.0, 0.0, 0.0, 0.0, 0.0, 0.0, 0.0, 0.0, 0.0, 0.0, 0.0, 0.0, 0.0, 0.0, 0.0, 0.0, 0.0, 0.0, 0.0, 0.0, 0.0, 0.0, 0.0, 0.0, 0.0, 0.0, 0.0, 0.0, 0.0, 0.0, 0.0, 0.0, 0.0, 0.0, 0.0, 0.0, 0.0, 0.0, 0.0, 0.0, 0.0, 0.0, 0.0, 0.0, 0.0, 0.0, 0.0, 0.0, 0.0, 0.0, 0.0, 0.0, 0.0, 0.0, 0.0, 0.0, 0.0, 0.0, 0.0, 0.0, 0.0, 0.0, 0.0, 0.0, 0.0, 0.0, 0.0, 0.0, 0.0, 0.0, 0.0, 0.0, 0.0, 0.0, 0.0, 0.0, 0.0, 0.0, 0.0, 0.0, 0.0, 0.0, 0.0, 0.0, 0.0, 0.0, 0.0, 0.0, 0.0, 0.0, 0.0, 0.0, 0.0, 0.0, 0.0, 0.0, 0.0, 0.0, 0.0, 0.0, 0.0, 0.0, 0.0, 0.0, 0.0, 0.0, 0.0, 0.0, 0.0, 0.0, 0.0, 0.0, 0.0, 0.0, 0.0, 0.0, 0.0, 0.0, 0.0, 0.0])
me_plane_017.materials.append(mat_visual)
me_plane_017.materials.append(mat_black_outline)
me_plane_017.use_remesh_preserve_volume = False
me_plane_017.use_remesh_preserve_attributes = False
me_plane_017.use_mirror_vertex_groups = False
me_plane_017.update()
me_plane_015 = bpy.data.meshes.new('Plane.015')
me_plane_015.from_pydata([(-0.9588, 0.9672, 0.0), (-1.008, 0.8703, 0.0), (-0.8833, 1.0, 0.0), (-0.8833, 0.8703, 0.0), (0.9588, 0.9672, 0.0), (0.0, 1.0, 0.0), (1.008, 0.8703, 0.0), (0.0, 0.8703, 0.0), (0.8833, 1.0, 0.0), (0.8833, 0.8703, 0.0), (-0.9588, -0.9672, 0.0), (-1.008, 0.0, 0.0), (-1.008, -0.8703, 0.0), (-0.8833, 0.0, 0.0), (-0.8833, -1.0, 0.0), (-0.8833, -0.8703, 0.0), (0.0, 0.0, 0.0), (0.9588, -0.9672, 0.0), (1.008, 0.0, 0.0), (0.0, -1.0, 0.0), (1.008, -0.8703, 0.0), (0.0, -0.8703, 0.0), (0.8833, 0.0, 0.0), (0.8833, -1.0, 0.0), (0.8833, -0.8703, 0.0), (-1.059, 1.07, -0.02246), (-1.113, 0.9643, -0.02246), (-0.9764, 1.106, -0.02246), (-0.9764, 0.9643, -0.02246), (1.035, 1.07, -0.02246), (-0.01205, 1.106, -0.02246), (1.089, 0.9643, -0.02246), (-0.01205, 0.9643, -0.02246), (0.9523, 1.106, -0.02246), (0.9523, 0.9643, -0.02246), (-1.059, -1.042, -0.02246), (-1.113, 0.01409, -0.02246), (-1.113, -0.9361, -0.02246), (-0.9764, 0.01409, -0.02246), (-0.9764, -1.078, -0.02246), (-0.9764, -0.9361, -0.02246), (-0.01205, 0.01409, -0.02246), (1.035, -1.042, -0.02246), (1.089, 0.01409, -0.02246), (-0.01205, -1.078, -0.02246), (1.089, -0.9361, -0.02246), (-0.01205, -0.9361, -0.02246), (0.9523, 0.01409, -0.02246), (0.9523, -1.078, -0.02246), (0.9523, -0.9361, -0.02246)], [], [(3, 7, 5, 2), (13, 16, 7, 3), (11, 13, 3, 1), (1, 3, 2, 0), (9, 8, 5, 7), (22, 9, 7, 16), (18, 6, 9, 22), (6, 4, 8, 9), (15, 14, 19, 21), (13, 15, 21, 16), (11, 12, 15, 13), (12, 10, 14, 15), (24, 21, 19, 23), (22, 16, 21, 24), (18, 22, 24, 20), (20, 24, 23, 17), (28, 32, 30, 27), (38, 41, 32, 28), (36, 38, 28, 26), (26, 28, 27, 25), (34, 33, 30, 32), (47, 34, 32, 41), (43, 31, 34, 47), (31, 29, 33, 34), (40, 39, 44, 46), (38, 40, 46, 41), (36, 37, 40, 38), (37, 35, 39, 40), (49, 46, 44, 48), (47, 41, 46, 49), (43, 47, 49, 45), (45, 49, 48, 42)])
me_plane_015.polygons.foreach_set('material_index', [0, 0, 0, 0, 0, 0, 0, 0, 0, 0, 0, 0, 0, 0, 0, 0, 1, 1, 1, 1, 1, 1, 1, 1, 1, 1, 1, 1, 1, 1, 1, 1])
_uv = me_plane_015.uv_layers.new(name='UVMap')
_uv.uv.foreach_set('vector', [0.8247, 0.8928, 0.8749, 0.8928, 0.8749, 0.9045, 0.8247, 0.9045, 0.8248, 0.814, 0.8749, 0.814, 0.8749, 0.8928, 0.8247, 0.8928, 0.8177, 0.814, 0.8248, 0.814, 0.8247, 0.8928, 0.8176, 0.8928, 0.8176, 0.8928, 0.8247, 0.8928, 0.8247, 0.9045, 0.8205, 0.9015, 0.9251, 0.8928, 0.9251, 0.9046, 0.8749, 0.9045, 0.8749, 0.8928, 0.9251, 0.814, 0.9251, 0.8928, 0.8749, 0.8928, 0.8749, 0.814, 0.9322, 0.814, 0.9322, 0.8928, 0.9251, 0.8928, 0.9251, 0.814, 0.9322, 0.8928, 0.9294, 0.9016, 0.9251, 0.9046, 0.9251, 0.8928, 0.8248, 0.7352, 0.8248, 0.7234, 0.8749, 0.7235, 0.8749, 0.7352, 0.8248, 0.814, 0.8248, 0.7352, 0.8749, 0.7352, 0.8749, 0.814, 0.8177, 0.814, 0.8177, 0.7352, 0.8248, 0.7352, 0.8248, 0.814, 0.8177, 0.7352, 0.8205, 0.7264, 0.8248, 0.7234, 0.8248, 0.7352, 0.9251, 0.7352, 0.8749, 0.7352, 0.8749, 0.7235, 0.9251, 0.7235, 0.9251, 0.814, 0.8749, 0.814, 0.8749, 0.7352, 0.9251, 0.7352, 0.9322, 0.814, 0.9251, 0.814, 0.9251, 0.7352, 0.9322, 0.7352, 0.9322, 0.7352, 0.9251, 0.7352, 0.9251, 0.7235, 0.9294, 0.7265, 0.0, 0.0, 0.0, 0.0, 0.0, 0.0, 0.0, 0.0, 0.0, 0.0, 0.0, 0.0, 0.0, 0.0, 0.0, 0.0, 0.0, 0.0, 0.0, 0.0, 0.0, 0.0, 0.0, 0.0, 0.0, 0.0, 0.0, 0.0, 0.0, 0.0, 0.0, 0.0, 0.0, 0.0, 0.0, 0.0, 0.0, 0.0, 0.0, 0.0, 0.0, 0.0, 0.0, 0.0, 0.0, 0.0, 0.0, 0.0, 0.0, 0.0, 0.0, 0.0, 0.0, 0.0, 0.0, 0.0, 0.0, 0.0, 0.0, 0.0, 0.0, 0.0, 0.0, 0.0, 0.0, 0.0, 0.0, 0.0, 0.0, 0.0, 0.0, 0.0, 0.0, 0.0, 0.0, 0.0, 0.0, 0.0, 0.0, 0.0, 0.0, 0.0, 0.0, 0.0, 0.0, 0.0, 0.0, 0.0, 0.0, 0.0, 0.0, 0.0, 0.0, 0.0, 0.0, 0.0, 0.0, 0.0, 0.0, 0.0, 0.0, 0.0, 0.0, 0.0, 0.0, 0.0, 0.0, 0.0, 0.0, 0.0, 0.0, 0.0, 0.0, 0.0, 0.0, 0.0, 0.0, 0.0, 0.0, 0.0, 0.0, 0.0, 0.0, 0.0, 0.0, 0.0, 0.0, 0.0])
me_plane_015.materials.append(mat_visual)
me_plane_015.materials.append(mat_black_outline)
me_plane_015.use_remesh_preserve_volume = False
me_plane_015.use_remesh_preserve_attributes = False
me_plane_015.use_mirror_vertex_groups = False
me_plane_015.update()
me_plane_013 = bpy.data.meshes.new('Plane.013')
me_plane_013.from_pydata([(-0.9588, 0.9672, 0.0), (-1.008, 0.8703, 0.0), (-0.8833, 1.0, 0.0), (-0.8833, 0.8703, 0.0), (0.9588, 0.9672, 0.0), (0.0, 1.0, 0.0), (1.008, 0.8703, 0.0), (0.0, 0.8703, 0.0), (0.8833, 1.0, 0.0), (0.8833, 0.8703, 0.0), (-0.9588, -0.9672, 0.0), (-1.008, 0.0, 0.0), (-1.008, -0.8703, 0.0), (-0.8833, 0.0, 0.0), (-0.8833, -1.0, 0.0), (-0.8833, -0.8703, 0.0), (0.0, 0.0, 0.0), (0.9588, -0.9672, 0.0), (1.008, 0.0, 0.0), (0.0, -1.0, 0.0), (1.008, -0.8703, 0.0), (0.0, -0.8703, 0.0), (0.8833, 0.0, 0.0), (0.8833, -1.0, 0.0), (0.8833, -0.8703, 0.0), (-1.037, 1.07, -0.02246), (-1.091, 0.9643, -0.02246), (-0.9545, 1.106, -0.02246), (-0.9545, 0.9643, -0.02246), (1.057, 1.07, -0.02246), (0.00987, 1.106, -0.02246), (1.111, 0.9643, -0.02246), (0.00987, 0.9643, -0.02246), (0.9742, 1.106, -0.02246), (0.9742, 0.9643, -0.02246), (-1.037, -1.042, -0.02246), (-1.091, 0.01409, -0.02246), (-1.091, -0.9361, -0.02246), (-0.9545, 0.01409, -0.02246), (-0.9545, -1.078, -0.02246), (-0.9545, -0.9361, -0.02246), (0.00987, 0.01409, -0.02246), (1.057, -1.042, -0.02246), (1.111, 0.01409, -0.02246), (0.00987, -1.078, -0.02246), (1.111, -0.9361, -0.02246), (0.00987, -0.9361, -0.02246), (0.9742, 0.01409, -0.02246), (0.9742, -1.078, -0.02246), (0.9742, -0.9361, -0.02246)], [], [(3, 7, 5, 2), (13, 16, 7, 3), (11, 13, 3, 1), (1, 3, 2, 0), (9, 8, 5, 7), (22, 9, 7, 16), (18, 6, 9, 22), (6, 4, 8, 9), (15, 14, 19, 21), (13, 15, 21, 16), (11, 12, 15, 13), (12, 10, 14, 15), (24, 21, 19, 23), (22, 16, 21, 24), (18, 22, 24, 20), (20, 24, 23, 17), (28, 32, 30, 27), (38, 41, 32, 28), (36, 38, 28, 26), (26, 28, 27, 25), (34, 33, 30, 32), (47, 34, 32, 41), (43, 31, 34, 47), (31, 29, 33, 34), (40, 39, 44, 46), (38, 40, 46, 41), (36, 37, 40, 38), (37, 35, 39, 40), (49, 46, 44, 48), (47, 41, 46, 49), (43, 47, 49, 45), (45, 49, 48, 42)])
me_plane_013.polygons.foreach_set('material_index', [0, 0, 0, 0, 0, 0, 0, 0, 0, 0, 0, 0, 0, 0, 0, 0, 1, 1, 1, 1, 1, 1, 1, 1, 1, 1, 1, 1, 1, 1, 1, 1])
_uv = me_plane_013.uv_layers.new(name='UVMap')
_uv.uv.foreach_set('vector', [0.05355, 0.6326, 0.1037, 0.6327, 0.1037, 0.6444, 0.05354, 0.6444, 0.05356, 0.5538, 0.1037, 0.5539, 0.1037, 0.6327, 0.05355, 0.6326, 0.04646, 0.5538, 0.05356, 0.5538, 0.05355, 0.6326, 0.04645, 0.6326, 0.04645, 0.6326, 0.05355, 0.6326, 0.05354, 0.6444, 0.04926, 0.6414, 0.1539, 0.6327, 0.1539, 0.6444, 0.1037, 0.6444, 0.1037, 0.6327, 0.1539, 0.5539, 0.1539, 0.6327, 0.1037, 0.6327, 0.1037, 0.5539, 0.161, 0.5539, 0.161, 0.6327, 0.1539, 0.6327, 0.1539, 0.5539, 0.161, 0.6327, 0.1582, 0.6415, 0.1539, 0.6444, 0.1539, 0.6327, 0.05358, 0.475, 0.05358, 0.4633, 0.1038, 0.4633, 0.1037, 0.4751, 0.05356, 0.5538, 0.05358, 0.475, 0.1037, 0.4751, 0.1037, 0.5539, 0.04646, 0.5538, 0.04648, 0.475, 0.05358, 0.475, 0.05356, 0.5538, 0.04648, 0.475, 0.0493, 0.4663, 0.05358, 0.4633, 0.05358, 0.475, 0.1539, 0.4751, 0.1037, 0.4751, 0.1038, 0.4633, 0.1539, 0.4634, 0.1539, 0.5539, 0.1037, 0.5539, 0.1037, 0.4751, 0.1539, 0.4751, 0.161, 0.5539, 0.1539, 0.5539, 0.1539, 0.4751, 0.161, 0.4751, 0.161, 0.4751, 0.1539, 0.4751, 0.1539, 0.4634, 0.1582, 0.4663, 0.0, 0.0, 0.0, 0.0, 0.0, 0.0, 0.0, 0.0, 0.0, 0.0, 0.0, 0.0, 0.0, 0.0, 0.0, 0.0, 0.0, 0.0, 0.0, 0.0, 0.0, 0.0, 0.0, 0.0, 0.0, 0.0, 0.0, 0.0, 0.0, 0.0, 0.0, 0.0, 0.0, 0.0, 0.0, 0.0, 0.0, 0.0, 0.0, 0.0, 0.0, 0.0, 0.0, 0.0, 0.0, 0.0, 0.0, 0.0, 0.0, 0.0, 0.0, 0.0, 0.0, 0.0, 0.0, 0.0, 0.0, 0.0, 0.0, 0.0, 0.0, 0.0, 0.0, 0.0, 0.0, 0.0, 0.0, 0.0, 0.0, 0.0, 0.0, 0.0, 0.0, 0.0, 0.0, 0.0, 0.0, 0.0, 0.0, 0.0, 0.0, 0.0, 0.0, 0.0, 0.0, 0.0, 0.0, 0.0, 0.0, 0.0, 0.0, 0.0, 0.0, 0.0, 0.0, 0.0, 0.0, 0.0, 0.0, 0.0, 0.0, 0.0, 0.0, 0.0, 0.0, 0.0, 0.0, 0.0, 0.0, 0.0, 0.0, 0.0, 0.0, 0.0, 0.0, 0.0, 0.0, 0.0, 0.0, 0.0, 0.0, 0.0, 0.0, 0.0, 0.0, 0.0, 0.0, 0.0])
me_plane_013.materials.append(mat_visual)
me_plane_013.materials.append(mat_black_outline)
me_plane_013.use_remesh_preserve_volume = False
me_plane_013.use_remesh_preserve_attributes = False
me_plane_013.use_mirror_vertex_groups = False
me_plane_013.update()
me_plane_011 = bpy.data.meshes.new('Plane.011')
me_plane_011.from_pydata([(-0.9588, 0.9672, 0.0), (-1.008, 0.8703, 0.0), (-0.8833, 1.0, 0.0), (-0.8833, 0.8703, 0.0), (0.9588, 0.9672, 0.0), (0.0, 1.0, 0.0), (1.008, 0.8703, 0.0), (0.0, 0.8703, 0.0), (0.8833, 1.0, 0.0), (0.8833, 0.8703, 0.0), (-0.9588, -0.9672, 0.0), (-1.008, 0.0, 0.0), (-1.008, -0.8703, 0.0), (-0.8833, 0.0, 0.0), (-0.8833, -1.0, 0.0), (-0.8833, -0.8703, 0.0), (0.0, 0.0, 0.0), (0.9588, -0.9672, 0.0), (1.008, 0.0, 0.0), (0.0, -1.0, 0.0), (1.008, -0.8703, 0.0), (0.0, -0.8703, 0.0), (0.8833, 0.0, 0.0), (0.8833, -1.0, 0.0), (0.8833, -0.8703, 0.0), (-1.035, 1.07, -0.02246), (-1.089, 0.9643, -0.02246), (-0.9526, 1.106, -0.02246), (-0.9526, 0.9643, -0.02246), (1.058, 1.07, -0.02246), (0.01173, 1.106, -0.02246), (1.113, 0.9643, -0.02246), (0.01173, 0.9643, -0.02246), (0.9761, 1.106, -0.02246), (0.9761, 0.9643, -0.02246), (-1.035, -1.042, -0.02246), (-1.089, 0.01409, -0.02246), (-1.089, -0.9361, -0.02246), (-0.9526, 0.01409, -0.02246), (-0.9526, -1.078, -0.02246), (-0.9526, -0.9361, -0.02246), (0.01173, 0.01409, -0.02246), (1.058, -1.042, -0.02246), (1.113, 0.01409, -0.02246), (0.01173, -1.078, -0.02246), (1.113, -0.9361, -0.02246), (0.01173, -0.9361, -0.02246), (0.9761, 0.01409, -0.02246), (0.9761, -1.078, -0.02246), (0.9761, -0.9361, -0.02246)], [], [(3, 7, 5, 2), (13, 16, 7, 3), (11, 13, 3, 1), (1, 3, 2, 0), (9, 8, 5, 7), (22, 9, 7, 16), (18, 6, 9, 22), (6, 4, 8, 9), (15, 14, 19, 21), (13, 15, 21, 16), (11, 12, 15, 13), (12, 10, 14, 15), (24, 21, 19, 23), (22, 16, 21, 24), (18, 22, 24, 20), (20, 24, 23, 17), (28, 32, 30, 27), (38, 41, 32, 28), (36, 38, 28, 26), (26, 28, 27, 25), (34, 33, 30, 32), (47, 34, 32, 41), (43, 31, 34, 47), (31, 29, 33, 34), (40, 39, 44, 46), (38, 40, 46, 41), (36, 37, 40, 38), (37, 35, 39, 40), (49, 46, 44, 48), (47, 41, 46, 49), (43, 47, 49, 45), (45, 49, 48, 42)])
me_plane_011.polygons.foreach_set('material_index', [0, 0, 0, 0, 0, 0, 0, 0, 0, 0, 0, 0, 0, 0, 0, 0, 1, 1, 1, 1, 1, 1, 1, 1, 1, 1, 1, 1, 1, 1, 1, 1])
_uv = me_plane_011.uv_layers.new(name='UVMap')
_uv.uv.foreach_set('vector', [0.2203, 0.617, 0.2705, 0.617, 0.2705, 0.6287, 0.2203, 0.6287, 0.2204, 0.5382, 0.2705, 0.5382, 0.2705, 0.617, 0.2203, 0.617, 0.2133, 0.5382, 0.2204, 0.5382, 0.2203, 0.617, 0.2132, 0.617, 0.2132, 0.617, 0.2203, 0.617, 0.2203, 0.6287, 0.2161, 0.6257, 0.3207, 0.617, 0.3207, 0.6288, 0.2705, 0.6287, 0.2705, 0.617, 0.3207, 0.5382, 0.3207, 0.617, 0.2705, 0.617, 0.2705, 0.5382, 0.3278, 0.5382, 0.3278, 0.617, 0.3207, 0.617, 0.3207, 0.5382, 0.3278, 0.617, 0.325, 0.6258, 0.3207, 0.6288, 0.3207, 0.617, 0.2204, 0.4594, 0.2204, 0.4476, 0.2705, 0.4477, 0.2705, 0.4594, 0.2204, 0.5382, 0.2204, 0.4594, 0.2705, 0.4594, 0.2705, 0.5382, 0.2133, 0.5382, 0.2133, 0.4594, 0.2204, 0.4594, 0.2204, 0.5382, 0.2133, 0.4594, 0.2161, 0.4506, 0.2204, 0.4476, 0.2204, 0.4594, 0.3207, 0.4594, 0.2705, 0.4594, 0.2705, 0.4477, 0.3207, 0.4477, 0.3207, 0.5382, 0.2705, 0.5382, 0.2705, 0.4594, 0.3207, 0.4594, 0.3278, 0.5382, 0.3207, 0.5382, 0.3207, 0.4594, 0.3278, 0.4594, 0.3278, 0.4594, 0.3207, 0.4594, 0.3207, 0.4477, 0.325, 0.4507, 0.0, 0.0, 0.0, 0.0, 0.0, 0.0, 0.0, 0.0, 0.0, 0.0, 0.0, 0.0, 0.0, 0.0, 0.0, 0.0, 0.0, 0.0, 0.0, 0.0, 0.0, 0.0, 0.0, 0.0, 0.0, 0.0, 0.0, 0.0, 0.0, 0.0, 0.0, 0.0, 0.0, 0.0, 0.0, 0.0, 0.0, 0.0, 0.0, 0.0, 0.0, 0.0, 0.0, 0.0, 0.0, 0.0, 0.0, 0.0, 0.0, 0.0, 0.0, 0.0, 0.0, 0.0, 0.0, 0.0, 0.0, 0.0, 0.0, 0.0, 0.0, 0.0, 0.0, 0.0, 0.0, 0.0, 0.0, 0.0, 0.0, 0.0, 0.0, 0.0, 0.0, 0.0, 0.0, 0.0, 0.0, 0.0, 0.0, 0.0, 0.0, 0.0, 0.0, 0.0, 0.0, 0.0, 0.0, 0.0, 0.0, 0.0, 0.0, 0.0, 0.0, 0.0, 0.0, 0.0, 0.0, 0.0, 0.0, 0.0, 0.0, 0.0, 0.0, 0.0, 0.0, 0.0, 0.0, 0.0, 0.0, 0.0, 0.0, 0.0, 0.0, 0.0, 0.0, 0.0, 0.0, 0.0, 0.0, 0.0, 0.0, 0.0, 0.0, 0.0, 0.0, 0.0, 0.0, 0.0])
me_plane_011.materials.append(mat_visual)
me_plane_011.materials.append(mat_black_outline)
me_plane_011.use_remesh_preserve_volume = False
me_plane_011.use_remesh_preserve_attributes = False
me_plane_011.use_mirror_vertex_groups = False
me_plane_011.update()
me_plane_009 = bpy.data.meshes.new('Plane.009')
me_plane_009.from_pydata([(-0.9588, 0.9672, 0.0), (-1.008, 0.8703, 0.0), (-0.8833, 1.0, 0.0), (-0.8833, 0.8703, 0.0), (0.9588, 0.9672, 0.0), (0.0, 1.0, 0.0), (1.008, 0.8703, 0.0), (0.0, 0.8703, 0.0), (0.8833, 1.0, 0.0), (0.8833, 0.8703, 0.0), (-0.9588, -0.9672, 0.0), (-1.008, 0.0, 0.0), (-1.008, -0.8703, 0.0), (-0.8833, 0.0, 0.0), (-0.8833, -1.0, 0.0), (-0.8833, -0.8703, 0.0), (0.0, 0.0, 0.0), (0.9588, -0.9672, 0.0), (1.008, 0.0, 0.0), (0.0, -1.0, 0.0), (1.008, -0.8703, 0.0), (0.0, -0.8703, 0.0), (0.8833, 0.0, 0.0), (0.8833, -1.0, 0.0), (0.8833, -0.8703, 0.0), (-1.039, 1.071, -0.02246), (-1.093, 0.9651, -0.02246), (-0.9565, 1.107, -0.02246), (-0.9565, 0.9651, -0.02246), (1.055, 1.071, -0.02246), (0.007823, 1.107, -0.02246), (1.109, 0.9651, -0.02246), (0.007823, 0.9651, -0.02246), (0.9722, 1.107, -0.02246), (0.9722, 0.9651, -0.02246), (-1.039, -1.041, -0.02246), (-1.093, 0.01488, -0.02246), (-1.093, -0.9353, -0.02246), (-0.9565, 0.01488, -0.02246), (-0.9565, -1.077, -0.02246), (-0.9565, -0.9353, -0.02246), (0.007823, 0.01488, -0.02246), (1.055, -1.041, -0.02246), (1.109, 0.01488, -0.02246), (0.007823, -1.077, -0.02246), (1.109, -0.9353, -0.02246), (0.007823, -0.9353, -0.02246), (0.9722, 0.01488, -0.02246), (0.9722, -1.077, -0.02246), (0.9722, -0.9353, -0.02246)], [], [(3, 7, 5, 2), (13, 16, 7, 3), (11, 13, 3, 1), (1, 3, 2, 0), (9, 8, 5, 7), (22, 9, 7, 16), (18, 6, 9, 22), (6, 4, 8, 9), (15, 14, 19, 21), (13, 15, 21, 16), (11, 12, 15, 13), (12, 10, 14, 15), (24, 21, 19, 23), (22, 16, 21, 24), (18, 22, 24, 20), (20, 24, 23, 17), (28, 32, 30, 27), (38, 41, 32, 28), (36, 38, 28, 26), (26, 28, 27, 25), (34, 33, 30, 32), (47, 34, 32, 41), (43, 31, 34, 47), (31, 29, 33, 34), (40, 39, 44, 46), (38, 40, 46, 41), (36, 37, 40, 38), (37, 35, 39, 40), (49, 46, 44, 48), (47, 41, 46, 49), (43, 47, 49, 45), (45, 49, 48, 42)])
me_plane_009.polygons.foreach_set('material_index', [0, 0, 0, 0, 0, 0, 0, 0, 0, 0, 0, 0, 0, 0, 0, 0, 1, 1, 1, 1, 1, 1, 1, 1, 1, 1, 1, 1, 1, 1, 1, 1])
_uv = me_plane_009.uv_layers.new(name='UVMap')
_uv.uv.foreach_set('vector', [0.3581, 0.6187, 0.4082, 0.6187, 0.4082, 0.6305, 0.3581, 0.6305, 0.3581, 0.5399, 0.4082, 0.54, 0.4082, 0.6187, 0.3581, 0.6187, 0.351, 0.5399, 0.3581, 0.5399, 0.3581, 0.6187, 0.351, 0.6187, 0.351, 0.6187, 0.3581, 0.6187, 0.3581, 0.6305, 0.3538, 0.6275, 0.4584, 0.6188, 0.4584, 0.6305, 0.4082, 0.6305, 0.4082, 0.6187, 0.4584, 0.54, 0.4584, 0.6188, 0.4082, 0.6187, 0.4082, 0.54, 0.4655, 0.54, 0.4655, 0.6188, 0.4584, 0.6188, 0.4584, 0.54, 0.4655, 0.6188, 0.4627, 0.6275, 0.4584, 0.6305, 0.4584, 0.6188, 0.3581, 0.4611, 0.3581, 0.4494, 0.4083, 0.4494, 0.4083, 0.4612, 0.3581, 0.5399, 0.3581, 0.4611, 0.4083, 0.4612, 0.4082, 0.54, 0.351, 0.5399, 0.351, 0.4611, 0.3581, 0.4611, 0.3581, 0.5399, 0.351, 0.4611, 0.3538, 0.4524, 0.3581, 0.4494, 0.3581, 0.4611, 0.4584, 0.4612, 0.4083, 0.4612, 0.4083, 0.4494, 0.4584, 0.4494, 0.4584, 0.54, 0.4082, 0.54, 0.4083, 0.4612, 0.4584, 0.4612, 0.4655, 0.54, 0.4584, 0.54, 0.4584, 0.4612, 0.4655, 0.4612, 0.4655, 0.4612, 0.4584, 0.4612, 0.4584, 0.4494, 0.4627, 0.4524, 0.0, 0.0, 0.0, 0.0, 0.0, 0.0, 0.0, 0.0, 0.0, 0.0, 0.0, 0.0, 0.0, 0.0, 0.0, 0.0, 0.0, 0.0, 0.0, 0.0, 0.0, 0.0, 0.0, 0.0, 0.0, 0.0, 0.0, 0.0, 0.0, 0.0, 0.0, 0.0, 0.0, 0.0, 0.0, 0.0, 0.0, 0.0, 0.0, 0.0, 0.0, 0.0, 0.0, 0.0, 0.0, 0.0, 0.0, 0.0, 0.0, 0.0, 0.0, 0.0, 0.0, 0.0, 0.0, 0.0, 0.0, 0.0, 0.0, 0.0, 0.0, 0.0, 0.0, 0.0, 0.0, 0.0, 0.0, 0.0, 0.0, 0.0, 0.0, 0.0, 0.0, 0.0, 0.0, 0.0, 0.0, 0.0, 0.0, 0.0, 0.0, 0.0, 0.0, 0.0, 0.0, 0.0, 0.0, 0.0, 0.0, 0.0, 0.0, 0.0, 0.0, 0.0, 0.0, 0.0, 0.0, 0.0, 0.0, 0.0, 0.0, 0.0, 0.0, 0.0, 0.0, 0.0, 0.0, 0.0, 0.0, 0.0, 0.0, 0.0, 0.0, 0.0, 0.0, 0.0, 0.0, 0.0, 0.0, 0.0, 0.0, 0.0, 0.0, 0.0, 0.0, 0.0, 0.0, 0.0])
me_plane_009.materials.append(mat_visual)
me_plane_009.materials.append(mat_black_outline)
me_plane_009.use_remesh_preserve_volume = False
me_plane_009.use_remesh_preserve_attributes = False
me_plane_009.use_mirror_vertex_groups = False
me_plane_009.update()
me_plane_007 = bpy.data.meshes.new('Plane.007')
me_plane_007.from_pydata([(-0.9588, 0.9672, 0.0), (-1.008, 0.8703, 0.0), (-0.8833, 1.0, 0.0), (-0.8833, 0.8703, 0.0), (0.9588, 0.9672, 0.0), (0.0, 1.0, 0.0), (1.008, 0.8703, 0.0), (0.0, 0.8703, 0.0), (0.8833, 1.0, 0.0), (0.8833, 0.8703, 0.0), (-0.9588, -0.9672, 0.0), (-1.008, 0.0, 0.0), (-1.008, -0.8703, 0.0), (-0.8833, 0.0, 0.0), (-0.8833, -1.0, 0.0), (-0.8833, -0.8703, 0.0), (0.0, 0.0, 0.0), (0.9588, -0.9672, 0.0), (1.008, 0.0, 0.0), (0.0, -1.0, 0.0), (1.008, -0.8703, 0.0), (0.0, -0.8703, 0.0), (0.8833, 0.0, 0.0), (0.8833, -1.0, 0.0), (0.8833, -0.8703, 0.0), (-1.062, 1.067, -0.02246), (-1.116, 0.9612, -0.02246), (-0.9799, 1.103, -0.02246), (-0.9799, 0.9612, -0.02246), (1.031, 1.067, -0.02246), (-0.01562, 1.103, -0.02246), (1.085, 0.9612, -0.02246), (-0.01562, 0.9612, -0.02246), (0.9487, 1.103, -0.02246), (0.9487, 0.9612, -0.02246), (-1.062, -1.045, -0.02246), (-1.116, 0.011, -0.02246), (-1.116, -0.9392, -0.02246), (-0.9799, 0.011, -0.02246), (-0.9799, -1.081, -0.02246), (-0.9799, -0.9392, -0.02246), (-0.01562, 0.011, -0.02246), (1.031, -1.045, -0.02246), (1.085, 0.011, -0.02246), (-0.01562, -1.081, -0.02246), (1.085, -0.9392, -0.02246), (-0.01562, -0.9392, -0.02246), (0.9487, 0.011, -0.02246), (0.9487, -1.081, -0.02246), (0.9487, -0.9392, -0.02246)], [], [(3, 7, 5, 2), (13, 16, 7, 3), (11, 13, 3, 1), (1, 3, 2, 0), (9, 8, 5, 7), (22, 9, 7, 16), (18, 6, 9, 22), (6, 4, 8, 9), (15, 14, 19, 21), (13, 15, 21, 16), (11, 12, 15, 13), (12, 10, 14, 15), (24, 21, 19, 23), (22, 16, 21, 24), (18, 22, 24, 20), (20, 24, 23, 17), (28, 32, 30, 27), (38, 41, 32, 28), (36, 38, 28, 26), (26, 28, 27, 25), (34, 33, 30, 32), (47, 34, 32, 41), (43, 31, 34, 47), (31, 29, 33, 34), (40, 39, 44, 46), (38, 40, 46, 41), (36, 37, 40, 38), (37, 35, 39, 40), (49, 46, 44, 48), (47, 41, 46, 49), (43, 47, 49, 45), (45, 49, 48, 42)])
me_plane_007.polygons.foreach_set('material_index', [0, 0, 0, 0, 0, 0, 0, 0, 0, 0, 0, 0, 0, 0, 0, 0, 1, 1, 1, 1, 1, 1, 1, 1, 1, 1, 1, 1, 1, 1, 1, 1])
_uv = me_plane_007.uv_layers.new(name='UVMap')
_uv.uv.foreach_set('vector', [0.6754, 0.8946, 0.7255, 0.8946, 0.7255, 0.9063, 0.6754, 0.9063, 0.6754, 0.8158, 0.7256, 0.8158, 0.7255, 0.8946, 0.6754, 0.8946, 0.6683, 0.8158, 0.6754, 0.8158, 0.6754, 0.8946, 0.6683, 0.8946, 0.6683, 0.8946, 0.6754, 0.8946, 0.6754, 0.9063, 0.6711, 0.9033, 0.7757, 0.8946, 0.7757, 0.9064, 0.7255, 0.9063, 0.7255, 0.8946, 0.7757, 0.8158, 0.7757, 0.8946, 0.7255, 0.8946, 0.7256, 0.8158, 0.7828, 0.8158, 0.7828, 0.8946, 0.7757, 0.8946, 0.7757, 0.8158, 0.7828, 0.8946, 0.78, 0.9034, 0.7757, 0.9064, 0.7757, 0.8946, 0.6754, 0.737, 0.6754, 0.7252, 0.7256, 0.7253, 0.7256, 0.737, 0.6754, 0.8158, 0.6754, 0.737, 0.7256, 0.737, 0.7256, 0.8158, 0.6683, 0.8158, 0.6683, 0.737, 0.6754, 0.737, 0.6754, 0.8158, 0.6683, 0.737, 0.6711, 0.7282, 0.6754, 0.7252, 0.6754, 0.737, 0.7758, 0.737, 0.7256, 0.737, 0.7256, 0.7253, 0.7758, 0.7253, 0.7757, 0.8158, 0.7256, 0.8158, 0.7256, 0.737, 0.7758, 0.737, 0.7828, 0.8158, 0.7757, 0.8158, 0.7758, 0.737, 0.7829, 0.737, 0.7829, 0.737, 0.7758, 0.737, 0.7758, 0.7253, 0.78, 0.7283, 0.0, 0.0, 0.0, 0.0, 0.0, 0.0, 0.0, 0.0, 0.0, 0.0, 0.0, 0.0, 0.0, 0.0, 0.0, 0.0, 0.0, 0.0, 0.0, 0.0, 0.0, 0.0, 0.0, 0.0, 0.0, 0.0, 0.0, 0.0, 0.0, 0.0, 0.0, 0.0, 0.0, 0.0, 0.0, 0.0, 0.0, 0.0, 0.0, 0.0, 0.0, 0.0, 0.0, 0.0, 0.0, 0.0, 0.0, 0.0, 0.0, 0.0, 0.0, 0.0, 0.0, 0.0, 0.0, 0.0, 0.0, 0.0, 0.0, 0.0, 0.0, 0.0, 0.0, 0.0, 0.0, 0.0, 0.0, 0.0, 0.0, 0.0, 0.0, 0.0, 0.0, 0.0, 0.0, 0.0, 0.0, 0.0, 0.0, 0.0, 0.0, 0.0, 0.0, 0.0, 0.0, 0.0, 0.0, 0.0, 0.0, 0.0, 0.0, 0.0, 0.0, 0.0, 0.0, 0.0, 0.0, 0.0, 0.0, 0.0, 0.0, 0.0, 0.0, 0.0, 0.0, 0.0, 0.0, 0.0, 0.0, 0.0, 0.0, 0.0, 0.0, 0.0, 0.0, 0.0, 0.0, 0.0, 0.0, 0.0, 0.0, 0.0, 0.0, 0.0, 0.0, 0.0, 0.0, 0.0])
me_plane_007.materials.append(mat_visual)
me_plane_007.materials.append(mat_black_outline)
me_plane_007.use_remesh_preserve_volume = False
me_plane_007.use_remesh_preserve_attributes = False
me_plane_007.use_mirror_vertex_groups = False
me_plane_007.update()
me_plane_005 = bpy.data.meshes.new('Plane.005')
me_plane_005.from_pydata([(-0.9588, 0.9672, 0.0), (-1.008, 0.8703, 0.0), (-0.8833, 1.0, 0.0), (-0.8833, 0.8703, 0.0), (0.9588, 0.9672, 0.0), (0.0, 1.0, 0.0), (1.008, 0.8703, 0.0), (0.0, 0.8703, 0.0), (0.8833, 1.0, 0.0), (0.8833, 0.8703, 0.0), (-0.9588, -0.9672, 0.0), (-1.008, 0.0, 0.0), (-1.008, -0.8703, 0.0), (-0.8833, 0.0, 0.0), (-0.8833, -1.0, 0.0), (-0.8833, -0.8703, 0.0), (0.0, 0.0, 0.0), (0.9588, -0.9672, 0.0), (1.008, 0.0, 0.0), (0.0, -1.0, 0.0), (1.008, -0.8703, 0.0), (0.0, -0.8703, 0.0), (0.8833, 0.0, 0.0), (0.8833, -1.0, 0.0), (0.8833, -0.8703, 0.0), (-1.056, 1.065, -0.02246), (-1.11, 0.9594, -0.02246), (-0.9739, 1.101, -0.02246), (-0.9739, 0.9594, -0.02246), (1.037, 1.065, -0.02246), (-0.009548, 1.101, -0.02246), (1.091, 0.9594, -0.02246), (-0.009548, 0.9594, -0.02246), (0.9548, 1.101, -0.02246), (0.9548, 0.9594, -0.02246), (-1.056, -1.047, -0.02246), (-1.11, 0.00924, -0.02246), (-1.11, -0.9409, -0.02246), (-0.9739, 0.00924, -0.02246), (-0.9739, -1.083, -0.02246), (-0.9739, -0.9409, -0.02246), (-0.009548, 0.00924, -0.02246), (1.037, -1.047, -0.02246), (1.091, 0.00924, -0.02246), (-0.009548, -1.083, -0.02246), (1.091, -0.9409, -0.02246), (-0.009548, -0.9409, -0.02246), (0.9548, 0.00924, -0.02246), (0.9548, -1.083, -0.02246), (0.9548, -0.9409, -0.02246)], [], [(3, 7, 5, 2), (13, 16, 7, 3), (11, 13, 3, 1), (1, 3, 2, 0), (9, 8, 5, 7), (22, 9, 7, 16), (18, 6, 9, 22), (6, 4, 8, 9), (15, 14, 19, 21), (13, 15, 21, 16), (11, 12, 15, 13), (12, 10, 14, 15), (24, 21, 19, 23), (22, 16, 21, 24), (18, 22, 24, 20), (20, 24, 23, 17), (28, 32, 30, 27), (38, 41, 32, 28), (36, 38, 28, 26), (26, 28, 27, 25), (34, 33, 30, 32), (47, 34, 32, 41), (43, 31, 34, 47), (31, 29, 33, 34), (40, 39, 44, 46), (38, 40, 46, 41), (36, 37, 40, 38), (37, 35, 39, 40), (49, 46, 44, 48), (47, 41, 46, 49), (43, 47, 49, 45), (45, 49, 48, 42)])
me_plane_005.polygons.foreach_set('material_index', [0, 0, 0, 0, 0, 0, 0, 0, 0, 0, 0, 0, 0, 0, 0, 0, 1, 1, 1, 1, 1, 1, 1, 1, 1, 1, 1, 1, 1, 1, 1, 1])
_uv = me_plane_005.uv_layers.new(name='UVMap')
_uv.uv.foreach_set('vector', [0.3612, 0.904, 0.4114, 0.904, 0.4114, 0.9157, 0.3612, 0.9157, 0.3612, 0.8252, 0.4114, 0.8252, 0.4114, 0.904, 0.3612, 0.904, 0.3541, 0.8252, 0.3612, 0.8252, 0.3612, 0.904, 0.3541, 0.904, 0.3541, 0.904, 0.3612, 0.904, 0.3612, 0.9157, 0.3569, 0.9127, 0.4616, 0.904, 0.4615, 0.9158, 0.4114, 0.9157, 0.4114, 0.904, 0.4616, 0.8252, 0.4616, 0.904, 0.4114, 0.904, 0.4114, 0.8252, 0.4687, 0.8252, 0.4687, 0.904, 0.4616, 0.904, 0.4616, 0.8252, 0.4687, 0.904, 0.4658, 0.9128, 0.4615, 0.9158, 0.4616, 0.904, 0.3612, 0.7464, 0.3613, 0.7346, 0.4114, 0.7347, 0.4114, 0.7464, 0.3612, 0.8252, 0.3612, 0.7464, 0.4114, 0.7464, 0.4114, 0.8252, 0.3541, 0.8252, 0.3541, 0.7464, 0.3612, 0.7464, 0.3612, 0.8252, 0.3541, 0.7464, 0.357, 0.7376, 0.3613, 0.7346, 0.3612, 0.7464, 0.4616, 0.7464, 0.4114, 0.7464, 0.4114, 0.7347, 0.4616, 0.7347, 0.4616, 0.8252, 0.4114, 0.8252, 0.4114, 0.7464, 0.4616, 0.7464, 0.4687, 0.8252, 0.4616, 0.8252, 0.4616, 0.7464, 0.4687, 0.7464, 0.4687, 0.7464, 0.4616, 0.7464, 0.4616, 0.7347, 0.4659, 0.7377, 0.0, 0.0, 0.0, 0.0, 0.0, 0.0, 0.0, 0.0, 0.0, 0.0, 0.0, 0.0, 0.0, 0.0, 0.0, 0.0, 0.0, 0.0, 0.0, 0.0, 0.0, 0.0, 0.0, 0.0, 0.0, 0.0, 0.0, 0.0, 0.0, 0.0, 0.0, 0.0, 0.0, 0.0, 0.0, 0.0, 0.0, 0.0, 0.0, 0.0, 0.0, 0.0, 0.0, 0.0, 0.0, 0.0, 0.0, 0.0, 0.0, 0.0, 0.0, 0.0, 0.0, 0.0, 0.0, 0.0, 0.0, 0.0, 0.0, 0.0, 0.0, 0.0, 0.0, 0.0, 0.0, 0.0, 0.0, 0.0, 0.0, 0.0, 0.0, 0.0, 0.0, 0.0, 0.0, 0.0, 0.0, 0.0, 0.0, 0.0, 0.0, 0.0, 0.0, 0.0, 0.0, 0.0, 0.0, 0.0, 0.0, 0.0, 0.0, 0.0, 0.0, 0.0, 0.0, 0.0, 0.0, 0.0, 0.0, 0.0, 0.0, 0.0, 0.0, 0.0, 0.0, 0.0, 0.0, 0.0, 0.0, 0.0, 0.0, 0.0, 0.0, 0.0, 0.0, 0.0, 0.0, 0.0, 0.0, 0.0, 0.0, 0.0, 0.0, 0.0, 0.0, 0.0, 0.0, 0.0])
me_plane_005.materials.append(mat_visual)
me_plane_005.materials.append(mat_black_outline)
me_plane_005.use_remesh_preserve_volume = False
me_plane_005.use_remesh_preserve_attributes = False
me_plane_005.use_mirror_vertex_groups = False
me_plane_005.update()
me_plane_003 = bpy.data.meshes.new('Plane.003')
me_plane_003.from_pydata([(-0.9588, 0.9672, 0.0), (-1.008, 0.8703, 0.0), (-0.8833, 1.0, 0.0), (-0.8833, 0.8703, 0.0), (0.9588, 0.9672, 0.0), (0.0, 1.0, 0.0), (1.008, 0.8703, 0.0), (0.0, 0.8703, 0.0), (0.8833, 1.0, 0.0), (0.8833, 0.8703, 0.0), (-0.9588, -0.9672, 0.0), (-1.008, 0.0, 0.0), (-1.008, -0.8703, 0.0), (-0.8833, 0.0, 0.0), (-0.8833, -1.0, 0.0), (-0.8833, -0.8703, 0.0), (0.0, 0.0, 0.0), (0.9588, -0.9672, 0.0), (1.008, 0.0, 0.0), (0.0, -1.0, 0.0), (1.008, -0.8703, 0.0), (0.0, -0.8703, 0.0), (0.8833, 0.0, 0.0), (0.8833, -1.0, 0.0), (0.8833, -0.8703, 0.0), (-1.055, 1.065, -0.02246), (-1.109, 0.9594, -0.02246), (-0.9721, 1.101, -0.02246), (-0.9721, 0.9594, -0.02246), (1.039, 1.065, -0.02246), (-0.007812, 1.101, -0.02246), (1.093, 0.9594, -0.02246), (-0.007812, 0.9594, -0.02246), (0.9565, 1.101, -0.02246), (0.9565, 0.9594, -0.02246), (-1.055, -1.047, -0.02246), (-1.109, 0.00924, -0.02246), (-1.109, -0.9409, -0.02246), (-0.9721, 0.00924, -0.02246), (-0.9721, -1.083, -0.02246), (-0.9721, -0.9409, -0.02246), (-0.007812, 0.00924, -0.02246), (1.039, -1.047, -0.02246), (1.093, 0.00924, -0.02246), (-0.007812, -1.083, -0.02246), (1.093, -0.9409, -0.02246), (-0.007812, -0.9409, -0.02246), (0.9565, 0.00924, -0.02246), (0.9565, -1.083, -0.02246), (0.9565, -0.9409, -0.02246)], [], [(3, 7, 5, 2), (13, 16, 7, 3), (11, 13, 3, 1), (1, 3, 2, 0), (9, 8, 5, 7), (22, 9, 7, 16), (18, 6, 9, 22), (6, 4, 8, 9), (15, 14, 19, 21), (13, 15, 21, 16), (11, 12, 15, 13), (12, 10, 14, 15), (24, 21, 19, 23), (22, 16, 21, 24), (18, 22, 24, 20), (20, 24, 23, 17), (28, 32, 30, 27), (38, 41, 32, 28), (36, 38, 28, 26), (26, 28, 27, 25), (34, 33, 30, 32), (47, 34, 32, 41), (43, 31, 34, 47), (31, 29, 33, 34), (40, 39, 44, 46), (38, 40, 46, 41), (36, 37, 40, 38), (37, 35, 39, 40), (49, 46, 44, 48), (47, 41, 46, 49), (43, 47, 49, 45), (45, 49, 48, 42)])
me_plane_003.polygons.foreach_set('material_index', [0, 0, 0, 0, 0, 0, 0, 0, 0, 0, 0, 0, 0, 0, 0, 0, 1, 1, 1, 1, 1, 1, 1, 1, 1, 1, 1, 1, 1, 1, 1, 1])
_uv = me_plane_003.uv_layers.new(name='UVMap')
_uv.uv.foreach_set('vector', [0.2139, 0.9008, 0.2641, 0.9009, 0.264, 0.9126, 0.2139, 0.9126, 0.2139, 0.822, 0.2641, 0.8221, 0.2641, 0.9009, 0.2139, 0.9008, 0.2068, 0.822, 0.2139, 0.822, 0.2139, 0.9008, 0.2068, 0.9008, 0.2068, 0.9008, 0.2139, 0.9008, 0.2139, 0.9126, 0.2096, 0.9096, 0.3142, 0.9009, 0.3142, 0.9126, 0.264, 0.9126, 0.2641, 0.9009, 0.3142, 0.8221, 0.3142, 0.9009, 0.2641, 0.9009, 0.2641, 0.8221, 0.3213, 0.8221, 0.3213, 0.9009, 0.3142, 0.9009, 0.3142, 0.8221, 0.3213, 0.9009, 0.3185, 0.9097, 0.3142, 0.9126, 0.3142, 0.9009, 0.2139, 0.7432, 0.2139, 0.7315, 0.2641, 0.7315, 0.2641, 0.7433, 0.2139, 0.822, 0.2139, 0.7432, 0.2641, 0.7433, 0.2641, 0.8221, 0.2068, 0.822, 0.2068, 0.7432, 0.2139, 0.7432, 0.2139, 0.822, 0.2068, 0.7432, 0.2096, 0.7345, 0.2139, 0.7315, 0.2139, 0.7432, 0.3143, 0.7433, 0.2641, 0.7433, 0.2641, 0.7315, 0.3143, 0.7316, 0.3142, 0.8221, 0.2641, 0.8221, 0.2641, 0.7433, 0.3143, 0.7433, 0.3213, 0.8221, 0.3142, 0.8221, 0.3143, 0.7433, 0.3214, 0.7433, 0.3214, 0.7433, 0.3143, 0.7433, 0.3143, 0.7316, 0.3185, 0.7345, 0.0, 0.0, 0.0, 0.0, 0.0, 0.0, 0.0, 0.0, 0.0, 0.0, 0.0, 0.0, 0.0, 0.0, 0.0, 0.0, 0.0, 0.0, 0.0, 0.0, 0.0, 0.0, 0.0, 0.0, 0.0, 0.0, 0.0, 0.0, 0.0, 0.0, 0.0, 0.0, 0.0, 0.0, 0.0, 0.0, 0.0, 0.0, 0.0, 0.0, 0.0, 0.0, 0.0, 0.0, 0.0, 0.0, 0.0, 0.0, 0.0, 0.0, 0.0, 0.0, 0.0, 0.0, 0.0, 0.0, 0.0, 0.0, 0.0, 0.0, 0.0, 0.0, 0.0, 0.0, 0.0, 0.0, 0.0, 0.0, 0.0, 0.0, 0.0, 0.0, 0.0, 0.0, 0.0, 0.0, 0.0, 0.0, 0.0, 0.0, 0.0, 0.0, 0.0, 0.0, 0.0, 0.0, 0.0, 0.0, 0.0, 0.0, 0.0, 0.0, 0.0, 0.0, 0.0, 0.0, 0.0, 0.0, 0.0, 0.0, 0.0, 0.0, 0.0, 0.0, 0.0, 0.0, 0.0, 0.0, 0.0, 0.0, 0.0, 0.0, 0.0, 0.0, 0.0, 0.0, 0.0, 0.0, 0.0, 0.0, 0.0, 0.0, 0.0, 0.0, 0.0, 0.0, 0.0, 0.0])
me_plane_003.materials.append(mat_visual)
me_plane_003.materials.append(mat_black_outline)
me_plane_003.use_remesh_preserve_volume = False
me_plane_003.use_remesh_preserve_attributes = False
me_plane_003.use_mirror_vertex_groups = False
me_plane_003.update()
me_plane_001 = bpy.data.meshes.new('Plane.001')
me_plane_001.from_pydata([(-0.9588, 0.9672, 0.0), (-1.008, 0.8703, 0.0), (-0.8833, 1.0, 0.0), (-0.8833, 0.8703, 0.0), (0.9588, 0.9672, 0.0), (0.0, 1.0, 0.0), (1.008, 0.8703, 0.0), (0.0, 0.8703, 0.0), (0.8833, 1.0, 0.0), (0.8833, 0.8703, 0.0), (-0.9588, -0.9672, 0.0), (-1.008, 0.0, 0.0), (-1.008, -0.8703, 0.0), (-0.8833, 0.0, 0.0), (-0.8833, -1.0, 0.0), (-0.8833, -0.8703, 0.0), (0.0, 0.0, 0.0), (0.9588, -0.9672, 0.0), (1.008, 0.0, 0.0), (0.0, -1.0, 0.0), (1.008, -0.8703, 0.0), (0.0, -0.8703, 0.0), (0.8833, 0.0, 0.0), (0.8833, -1.0, 0.0), (0.8833, -0.8703, 0.0), (-1.046, 1.065, -0.02246), (-1.1, 0.9594, -0.02246), (-0.9637, 1.101, -0.02246), (-0.9637, 0.9594, -0.02246), (1.047, 1.065, -0.02246), (0.0006273, 1.101, -0.02246), (1.101, 0.9594, -0.02246), (0.0006273, 0.9594, -0.02246), (0.965, 1.101, -0.02246), (0.965, 0.9594, -0.02246), (-1.046, -1.047, -0.02246), (-1.1, 0.00924, -0.02246), (-1.1, -0.9409, -0.02246), (-0.9637, 0.00924, -0.02246), (-0.9637, -1.083, -0.02246), (-0.9637, -0.9409, -0.02246), (0.0006273, 0.00924, -0.02246), (1.047, -1.047, -0.02246), (1.101, 0.00924, -0.02246), (0.0006273, -1.083, -0.02246), (1.101, -0.9409, -0.02246), (0.0006273, -0.9409, -0.02246), (0.965, 0.00924, -0.02246), (0.965, -1.083, -0.02246), (0.965, -0.9409, -0.02246)], [], [(3, 7, 5, 2), (13, 16, 7, 3), (11, 13, 3, 1), (1, 3, 2, 0), (9, 8, 5, 7), (22, 9, 7, 16), (18, 6, 9, 22), (6, 4, 8, 9), (15, 14, 19, 21), (13, 15, 21, 16), (11, 12, 15, 13), (12, 10, 14, 15), (24, 21, 19, 23), (22, 16, 21, 24), (18, 22, 24, 20), (20, 24, 23, 17), (28, 32, 30, 27), (38, 41, 32, 28), (36, 38, 28, 26), (26, 28, 27, 25), (34, 33, 30, 32), (47, 34, 32, 41), (43, 31, 34, 47), (31, 29, 33, 34), (40, 39, 44, 46), (38, 40, 46, 41), (36, 37, 40, 38), (37, 35, 39, 40), (49, 46, 44, 48), (47, 41, 46, 49), (43, 47, 49, 45), (45, 49, 48, 42)])
me_plane_001.polygons.foreach_set('material_index', [0, 0, 0, 0, 0, 0, 0, 0, 0, 0, 0, 0, 0, 0, 0, 0, 1, 1, 1, 1, 1, 1, 1, 1, 1, 1, 1, 1, 1, 1, 1, 1])
_uv = me_plane_001.uv_layers.new(name='UVMap')
_uv.uv.foreach_set('vector', [0.05869, 0.904, 0.1089, 0.904, 0.1089, 0.9157, 0.05869, 0.9157, 0.0587, 0.8252, 0.1089, 0.8252, 0.1089, 0.904, 0.05869, 0.904, 0.0516, 0.8252, 0.0587, 0.8252, 0.05869, 0.904, 0.05159, 0.904, 0.05159, 0.904, 0.05869, 0.904, 0.05869, 0.9157, 0.0544, 0.9127, 0.159, 0.904, 0.159, 0.9158, 0.1089, 0.9157, 0.1089, 0.904, 0.159, 0.8252, 0.159, 0.904, 0.1089, 0.904, 0.1089, 0.8252, 0.1661, 0.8252, 0.1661, 0.904, 0.159, 0.904, 0.159, 0.8252, 0.1661, 0.904, 0.1633, 0.9128, 0.159, 0.9158, 0.159, 0.904, 0.05872, 0.7464, 0.05872, 0.7346, 0.1089, 0.7347, 0.1089, 0.7464, 0.0587, 0.8252, 0.05872, 0.7464, 0.1089, 0.7464, 0.1089, 0.8252, 0.0516, 0.8252, 0.05162, 0.7464, 0.05872, 0.7464, 0.0587, 0.8252, 0.05162, 0.7464, 0.05444, 0.7376, 0.05872, 0.7346, 0.05872, 0.7464, 0.1591, 0.7464, 0.1089, 0.7464, 0.1089, 0.7347, 0.1591, 0.7347, 0.159, 0.8252, 0.1089, 0.8252, 0.1089, 0.7464, 0.1591, 0.7464, 0.1661, 0.8252, 0.159, 0.8252, 0.1591, 0.7464, 0.1662, 0.7464, 0.1662, 0.7464, 0.1591, 0.7464, 0.1591, 0.7347, 0.1633, 0.7377, 0.0, 0.0, 0.0, 0.0, 0.0, 0.0, 0.0, 0.0, 0.0, 0.0, 0.0, 0.0, 0.0, 0.0, 0.0, 0.0, 0.0, 0.0, 0.0, 0.0, 0.0, 0.0, 0.0, 0.0, 0.0, 0.0, 0.0, 0.0, 0.0, 0.0, 0.0, 0.0, 0.0, 0.0, 0.0, 0.0, 0.0, 0.0, 0.0, 0.0, 0.0, 0.0, 0.0, 0.0, 0.0, 0.0, 0.0, 0.0, 0.0, 0.0, 0.0, 0.0, 0.0, 0.0, 0.0, 0.0, 0.0, 0.0, 0.0, 0.0, 0.0, 0.0, 0.0, 0.0, 0.0, 0.0, 0.0, 0.0, 0.0, 0.0, 0.0, 0.0, 0.0, 0.0, 0.0, 0.0, 0.0, 0.0, 0.0, 0.0, 0.0, 0.0, 0.0, 0.0, 0.0, 0.0, 0.0, 0.0, 0.0, 0.0, 0.0, 0.0, 0.0, 0.0, 0.0, 0.0, 0.0, 0.0, 0.0, 0.0, 0.0, 0.0, 0.0, 0.0, 0.0, 0.0, 0.0, 0.0, 0.0, 0.0, 0.0, 0.0, 0.0, 0.0, 0.0, 0.0, 0.0, 0.0, 0.0, 0.0, 0.0, 0.0, 0.0, 0.0, 0.0, 0.0, 0.0, 0.0])
me_plane_001.materials.append(mat_visual)
me_plane_001.materials.append(mat_black_outline)
me_plane_001.use_remesh_preserve_volume = False
me_plane_001.use_remesh_preserve_attributes = False
me_plane_001.use_mirror_vertex_groups = False
me_plane_001.update()

# ---- objects
ob_block_num_fourteen = bpy.data.objects.new('block_num_fourteen', me_plane_031)
ob_block_num_thifteen = bpy.data.objects.new('block_num_thifteen', me_plane_029)
ob_block_num_four = bpy.data.objects.new('block_num_four', me_plane_027)
ob_block_num_thirteen = bpy.data.objects.new('block_num_thirteen', me_plane_023)
ob_block_num_twelve = bpy.data.objects.new('block_num_twelve', me_plane_021)
ob_block_num_eleven = bpy.data.objects.new('block_num_eleven', me_plane_019)
ob_block_num_ten = bpy.data.objects.new('block_num_ten', me_plane_017)
ob_block_num_six = bpy.data.objects.new('block_num_six', me_plane_015)
ob_block_num_seven = bpy.data.objects.new('block_num_seven', me_plane_013)
ob_block_num_eight = bpy.data.objects.new('block_num_eight', me_plane_011)
ob_block_num_nine = bpy.data.objects.new('block_num_nine', me_plane_009)
ob_block_num_five = bpy.data.objects.new('block_num_five', me_plane_007)
ob_block_num_three = bpy.data.objects.new('block_num_three', me_plane_005)
ob_block_num_two = bpy.data.objects.new('block_num_two', me_plane_003)
ob_block_num_one = bpy.data.objects.new('block_num_one', me_plane_001)
ob_lamp = bpy.data.objects.new('Lamp', light_lamp)
ob_camera = bpy.data.objects.new('Camera', cam_camera)

# ---- transforms, parenting, visibility, modifiers, constraints
ob_block_num_fourteen.location = (-0.7021, -3.165, -0.06391)
ob_block_num_fourteen.color = (0.698, 0.698, 0.698, 1.0)
ob_block_num_fourteen.lineart.crease_threshold = 0.0
ob_block_num_thifteen.location = (1.599, -3.207, -0.06391)
ob_block_num_thifteen.color = (0.698, 0.698, 0.698, 1.0)
ob_block_num_thifteen.lineart.crease_threshold = 0.0
ob_block_num_four.location = (3.866, 3.581, -0.06391)
ob_block_num_four.color = (0.698, 0.698, 0.698, 1.0)
ob_block_num_four.lineart.crease_threshold = 0.0
ob_block_num_thirteen.location = (-2.908, -3.194, -0.06391)
ob_block_num_thirteen.color = (0.698, 0.698, 0.698, 1.0)
ob_block_num_thirteen.lineart.crease_threshold = 0.0
ob_block_num_twelve.location = (3.852, -0.9419, -0.06391)
ob_block_num_twelve.color = (0.698, 0.698, 0.698, 1.0)
ob_block_num_twelve.lineart.crease_threshold = 0.0
ob_block_num_eleven.location = (1.583, -0.9388, -0.06391)
ob_block_num_eleven.color = (0.698, 0.698, 0.698, 1.0)
ob_block_num_eleven.lineart.crease_threshold = 0.0
ob_block_num_ten.location = (-0.6788, -0.9247, -0.06391)
ob_block_num_ten.color = (0.698, 0.698, 0.698, 1.0)
ob_block_num_ten.lineart.crease_threshold = 0.0
ob_block_num_six.location = (-0.7197, 1.305, -0.06391)
ob_block_num_six.color = (0.698, 0.698, 0.698, 1.0)
ob_block_num_six.lineart.crease_threshold = 0.0
ob_block_num_seven.location = (1.557, 1.305, -0.06391)
ob_block_num_seven.color = (0.698, 0.698, 0.698, 1.0)
ob_block_num_seven.lineart.crease_threshold = 0.0
ob_block_num_eight.location = (3.858, 1.305, -0.06391)
ob_block_num_eight.color = (0.698, 0.698, 0.698, 1.0)
ob_block_num_eight.lineart.crease_threshold = 0.0
ob_block_num_nine.location = (-2.991, -0.9378, -0.06391)
ob_block_num_nine.color = (0.698, 0.698, 0.698, 1.0)
ob_block_num_nine.lineart.crease_threshold = 0.0
ob_block_num_five.location = (-2.981, 1.308, -0.06391)
ob_block_num_five.color = (0.698, 0.698, 0.698, 1.0)
ob_block_num_five.lineart.crease_threshold = 0.0
ob_block_num_three.location = (1.577, 3.541, -0.06391)
ob_block_num_three.color = (0.698, 0.698, 0.698, 1.0)
ob_block_num_three.lineart.crease_threshold = 0.0
ob_block_num_two.location = (-0.724, 3.541, -0.06391)
ob_block_num_two.color = (0.698, 0.698, 0.698, 1.0)
ob_block_num_two.lineart.crease_threshold = 0.0
ob_block_num_one.location = (-2.979, 3.541, -0.06391)
ob_block_num_one.color = (0.698, 0.6982, 0.6982, 1.0)
ob_block_num_one.lineart.crease_threshold = 0.0
ob_lamp.location = (3.84, 0.8208, 5.904)
ob_lamp.rotation_euler = (0.6503, 0.05522, 1.866)
ob_lamp.lock_rotations_4d = False
ob_lamp.empty_display_type = 'ARROWS'
ob_lamp.color = (0.0, 0.0, 0.0, 0.0)
ob_lamp.lineart.crease_threshold = 0.0
ob_camera.location = (0.4058, 0.2633, 8.539)
ob_camera.lock_rotations_4d = False
ob_camera.empty_display_type = 'ARROWS'
ob_camera.color = (0.0, 0.0, 0.0, 0.0)
ob_camera.display_type = 'WIRE'
ob_camera.lineart.crease_threshold = 0.0

# ---- collection membership
col_collection_1.objects.link(ob_block_num_fourteen)
col_collection_1.objects.link(ob_block_num_thifteen)
col_collection_1.objects.link(ob_block_num_four)
col_collection_1.objects.link(ob_block_num_thirteen)
col_collection_1.objects.link(ob_block_num_twelve)
col_collection_1.objects.link(ob_block_num_eleven)
col_collection_1.objects.link(ob_block_num_ten)
col_collection_1.objects.link(ob_block_num_six)
col_collection_1.objects.link(ob_block_num_seven)
col_collection_1.objects.link(ob_block_num_eight)
col_collection_1.objects.link(ob_block_num_nine)
col_collection_1.objects.link(ob_block_num_five)
col_collection_1.objects.link(ob_block_num_three)
col_collection_1.objects.link(ob_block_num_two)
col_collection_1.objects.link(ob_block_num_one)
col_collection_1.objects.link(ob_lamp)
col_collection_1.objects.link(ob_camera)

# ---- scene / render settings (as saved in the file)
scene.camera = ob_camera
scene.frame_start = 1; scene.frame_end = 250; scene.frame_set(1)
scene.render.engine = 'BLENDER_EEVEE_NEXT'
scene.render.resolution_percentage = 50
scene.render.dither_intensity = 0.0
scene.cycles.use_denoising = False
scene.cycles.samples = 128
scene.cycles.sampling_pattern = 'TABULATED_SOBOL'
scene.cycles.light_sampling_threshold = 0.0
scene.cycles.use_adaptive_sampling = False
scene.cycles.use_light_tree = False
scene.cycles.blur_glossy = 0.0
scene.cycles.sample_clamp_indirect = 0.0
scene.view_settings.view_transform = 'Standard'
bpy.context.view_layer.update()
